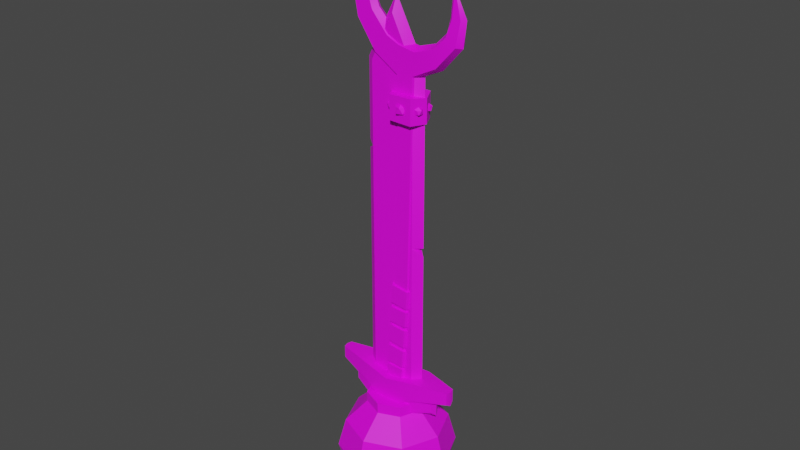 # Source: Armas.blend  (saved by Blender 3.3.6; exported with 4.5.12 LTS)
import bpy
from mathutils import Matrix  # noqa: F401  (used for matrix-valued properties, if any)

bpy.ops.wm.read_factory_settings(use_empty=True)
scene = bpy.context.scene
scene.name = 'Scene'

# ---- collections
col_collection = bpy.data.collections.new('Collection'); scene.collection.children.link(col_collection)

# ---- images (referenced by path relative to the original .blend; pixels are not part of the script)
import os
ASSET_DIR = os.environ.get("B2B_ASSET_DIR", "")  # directory of the original .blend (textures are referenced by path, not embedded)
HERE = os.path.dirname(os.path.abspath(__file__))  # packed textures are extracted next to this script under _unpacked/

def load_image(name, relpath, width, height, colorspace="sRGB"):
    """Load a texture the original file referenced (path relative to the .blend, or extracted next to this script)."""
    p = next((c for c in (os.path.join(HERE, relpath), os.path.join(ASSET_DIR, relpath)) if relpath and os.path.exists(c)), "")
    if p:
        img = bpy.data.images.load(p, check_existing=True)
        img.name = name
    else:  # same state as the original file: an image datablock whose file is absent (Cycles renders it pink)
        img = bpy.data.images.new(name, width, height)
        img.source = "FILE"
        img.filepath = "//" + (relpath or name)
    img.colorspace_settings.name = colorspace
    return img
img_lowpolydungeonslite_texture_01_png = load_image('LowPolyDungeonsLite_Texture_01.png', 'LowPolyDungeonsLite_Texture_01.png', 1024, 1024, 'sRGB')

# ---- materials (node trees are filled in below, after node groups)
mat_material_001 = bpy.data.materials.new('Material.001')
mat_material_001.use_transparent_shadow = False
mat_material_002 = bpy.data.materials.new('Material.002')
mat_material_002.use_transparent_shadow = False

# ---- node groups
ng_auto_smooth = bpy.data.node_groups.new('Auto Smooth', 'GeometryNodeTree')
_s = ng_auto_smooth.interface.new_socket(name='Geometry', in_out='OUTPUT', socket_type='NodeSocketGeometry')
_s = ng_auto_smooth.interface.new_socket(name='Geometry', in_out='INPUT', socket_type='NodeSocketGeometry')
_s = ng_auto_smooth.interface.new_socket(name='Angle', in_out='INPUT', socket_type='NodeSocketFloat')
_s.subtype = 'ANGLE'
_s.min_value = 0.0
_s.max_value = 3.142
ng_auto_smooth.is_modifier = True
_N = ng_auto_smooth.nodes; _L = ng_auto_smooth.links
n0 = _N.new('NodeGroupOutput'); n0.name = 'Group Output'; n0.location = (480, -100)
n1 = _N.new('NodeGroupInput'); n1.name = 'Group Input'; n1.location = (-420, -300)
n2 = _N.new('NodeGroupInput'); n2.name = 'Group Input.001'; n2.location = (-60, -100)
n3 = _N.new('GeometryNodeSetShadeSmooth'); n3.name = 'Set Shade Smooth'; n3.location = (120, -100)
n3.domain = 'EDGE'
n4 = _N.new('GeometryNodeSetShadeSmooth'); n4.name = 'Set Shade Smooth.001'; n4.location = (300, -100)
n5 = _N.new('GeometryNodeInputMeshEdgeAngle'); n5.name = 'Edge Angle'; n5.location = (-420, -220)
n6 = _N.new('GeometryNodeInputEdgeSmooth'); n6.name = 'Is Edge Smooth'; n6.location = (-60, -160)
n7 = _N.new('GeometryNodeInputShadeSmooth'); n7.name = 'Is Face Smooth'; n7.location = (-240, -340)
n8 = _N.new('FunctionNodeBooleanMath'); n8.name = 'Boolean Math'; n8.location = (-60, -220)
n9 = _N.new('FunctionNodeCompare'); n9.name = 'Compare'; n9.location = (-240, -180)
n9.operation = 'LESS_EQUAL'
_L.new(n5.outputs[0], n9.inputs[0])
_L.new(n4.outputs[0], n0.inputs[0])
_L.new(n1.outputs[1], n9.inputs[1])
_L.new(n9.outputs[0], n8.inputs[0])
_L.new(n7.outputs[0], n8.inputs[1])
_L.new(n2.outputs[0], n3.inputs[0])
_L.new(n6.outputs[0], n3.inputs[1])
_L.new(n3.outputs[0], n4.inputs[0])
_L.new(n8.outputs[0], n3.inputs[2])
n0.is_active_output = True

# ---- material node trees
mat_material_001.use_nodes = True; mat_material_001.node_tree.nodes.clear()
_N = mat_material_001.node_tree.nodes; _L = mat_material_001.node_tree.links
n0 = _N.new('ShaderNodeOutputMaterial'); n0.name = 'Material Output'; n0.location = (300, 300)
n1 = _N.new('ShaderNodeBsdfPrincipled'); n1.name = 'Principled BSDF'; n1.location = (10, 300)
n1.distribution = 'GGX'
n1.subsurface_method = 'RANDOM_WALK_SKIN'
n1.inputs[3].default_value = 1.45
n1.inputs[27].default_value = (0.0, 0.0, 0.0, 1.0)
n1.inputs[28].default_value = 1.0
n2 = _N.new('ShaderNodeTexImage'); n2.name = 'Image Texture'; n2.location = (-270, 260)
n2.image = img_lowpolydungeonslite_texture_01_png
n3 = _N.new('ShaderNodeMapping'); n3.name = 'Mapping'; n3.location = (-450, 260)
n4 = _N.new('ShaderNodeTexCoord'); n4.name = 'Texture Coordinate'; n4.location = (-630, 260)
_L.new(n1.outputs[0], n0.inputs[0])
_L.new(n2.outputs[0], n1.inputs[0])
_L.new(n3.outputs[0], n2.inputs[0])
_L.new(n4.outputs[2], n3.inputs[0])
n0.is_active_output = True
mat_material_002.use_nodes = True; mat_material_002.node_tree.nodes.clear()
_N = mat_material_002.node_tree.nodes; _L = mat_material_002.node_tree.links
n0 = _N.new('ShaderNodeBsdfPrincipled'); n0.name = 'Principled BSDF'; n0.location = (10, 300)
n0.distribution = 'GGX'
n0.subsurface_method = 'RANDOM_WALK_SKIN'
n0.inputs[3].default_value = 1.45
n0.inputs[27].default_value = (0.0, 0.0, 0.0, 1.0)
n0.inputs[28].default_value = 1.0
n1 = _N.new('ShaderNodeOutputMaterial'); n1.name = 'Material Output'; n1.location = (300, 300)
_L.new(n0.outputs[0], n1.inputs[0])
n1.is_active_output = True

# ---- world
world_world = bpy.data.worlds.new('World'); scene.world = world_world
world_world.use_nodes = True; world_world.node_tree.nodes.clear()
_N = world_world.node_tree.nodes; _L = world_world.node_tree.links
n0 = _N.new('ShaderNodeOutputWorld'); n0.name = 'World Output'; n0.location = (300, 300)
n1 = _N.new('ShaderNodeBackground'); n1.name = 'Background'; n1.location = (10, 300)
n1.inputs[0].default_value = (0.05088, 0.05088, 0.05088, 1.0)
_L.new(n1.outputs[0], n0.inputs[0])
n0.is_active_output = True
world_world.color = (0.05088, 0.05088, 0.05088)
world_world.use_sun_shadow = False
world_world.sun_shadow_jitter_overblur = 0.0

# ---- meshes
me_cube_001 = bpy.data.meshes.new('Cube.001')
me_cube_001.from_pydata([(-0.01587, -0.01512, 0.01993), (-0.01587, 0.01512, 0.01993), (0.0142, -0.01512, 0.0168), (0.0142, 0.01512, 0.0168), (-0.01328, -0.01512, 0.0657), (-0.01328, 0.01512, 0.0657), (0.01678, -0.01512, 0.06246), (0.01678, 0.01512, 0.06246), (0.00656, -0.01512, 0.367), (0.00656, 0.01512, 0.367), (0.03657, -0.01512, 0.363), (0.03657, 0.01512, 0.363), (0.0144, -0.01512, 0.7027), (0.0144, 0.01512, 0.7027), (0.04462, -0.01512, 0.7018), (0.04462, 0.01512, 0.7018), (0.01242, -0.01512, 0.7841), (0.01242, 0.01512, 0.7841), (0.04595, -0.01512, 0.7865), (0.04595, 0.01512, 0.7865), (0.01582, -0.01512, 0.837), (0.01582, 0.01512, 0.837), (0.05002, -0.01512, 0.8308), (0.05002, 0.01512, 0.8308), (0.09611, -0.01512, 0.8115), (0.09611, 0.01512, 0.8115), (0.08937, -0.01512, 0.8431), (0.08937, 0.01512, 0.8431), (0.1342, -0.01287, 0.8545), (0.1342, 0.01287, 0.8545), (0.1139, -0.01287, 0.8681), (0.1139, 0.01287, 0.8681), (0.1395, -0.007725, 0.8992), (0.1395, 0.007725, 0.8992), (0.1218, -0.007725, 0.8987), (0.1218, 0.007725, 0.8987), (0.1276, -0.002326, 0.932), (0.1276, 0.002327, 0.932), (0.121, -0.002326, 0.9288), (0.121, 0.002327, 0.9288), (-0.03582, -0.01512, 0.814), (-0.03582, 0.01512, 0.814), (-0.009212, -0.01512, 0.8487), (-0.009212, 0.01512, 0.8487), (-0.07708, -0.01165, 0.8679), (-0.07708, 0.01165, 0.8679), (-0.04527, -0.01165, 0.8862), (-0.04527, 0.01165, 0.8862), (-0.08922, -0.009553, 0.9228), (-0.08922, 0.009553, 0.9228), (-0.05913, -0.009553, 0.9236), (-0.05913, 0.009553, 0.9236), (-0.08316, -0.007397, 0.979), (-0.08316, 0.007397, 0.979), (-0.06034, -0.007397, 0.9743), (-0.06034, 0.007397, 0.9743), (-0.06485, -0.005662, 1.024), (-0.06485, 0.005662, 1.024), (-0.04941, -0.005662, 1.015), (-0.04941, 0.005662, 1.015), (-0.03129, -0.004324, 1.059), (-0.03129, 0.004324, 1.059), (-0.02088, -0.004324, 1.05), (-0.02088, 0.004324, 1.05), (0.01963, -0.002649, 1.086), (0.01963, 0.002649, 1.086), (0.02325, -0.002563, 1.08), (0.02325, 0.002563, 1.08), (-0.0235, 1.082e-07, 0.02037), (0.02182, 1.082e-07, 0.01635), (-0.02091, 1.08e-07, 0.06617), (0.0244, 1.08e-07, 0.06199), (-0.001071, 1.08e-07, 0.3673), (0.0442, 1.08e-07, 0.3626), (0.006763, 1.034e-07, 0.7027), (0.05226, 1.034e-07, 0.7016), (0.005788, 1.032e-07, 0.7803), (0.05241, 1.034e-07, 0.7824), (0.01814, 1.025e-07, 0.8443), (0.04954, 1.034e-07, 0.8384), (0.1008, 9.965e-08, 0.8055), (0.08539, 1.02e-07, 0.8497), (0.1411, 9.686e-08, 0.8513), (0.1073, 1.027e-07, 0.8718), (0.1471, 9.313e-08, 0.9001), (0.1142, 9.801e-08, 0.8995), (0.1277, 9.527e-08, 0.938), (0.1172, 9.635e-08, 0.9338), (-0.04095, 9.877e-08, 0.8083), (-0.004768, 1.017e-07, 0.8549), (-0.08401, 9.198e-08, 0.8647), (-0.0388, 9.742e-08, 0.8903), (-0.09685, 8.178e-08, 0.9224), (-0.05163, 8.981e-08, 0.925), (-0.09056, 8.191e-08, 0.9809), (-0.05275, 9.034e-08, 0.9734), (-0.07127, 8.587e-08, 1.028), (-0.0426, 9.406e-08, 1.011), (-0.03589, 9.588e-08, 1.065), (-0.01574, 1.034e-07, 1.045), (0.02222, 0.0005672, 1.089), (0.02782, 0.0005672, 1.08), (0.03079, 0.01512, 0.2752), (0.03079, -0.01512, 0.2752), (0.0006405, -0.01512, 0.2771), (0.0006405, 0.01512, 0.2771), (-0.006988, 1.08e-07, 0.2775), (0.0388, 1.082e-07, 0.2733), (0.03407, 0.01512, 0.325), (0.004008, -0.01512, 0.3283), (-0.003622, 1.08e-07, 0.3286), (0.0417, 1.08e-07, 0.3246), (0.03407, -0.01512, 0.325), (0.004008, 0.01512, 0.3283), (0.03354, -0.01512, 0.317), (0.00331, 0.01512, 0.3176), (0.03354, 0.01512, 0.317), (0.00331, -0.01512, 0.3176), (-0.00432, 1.08e-07, 0.318), (0.04117, 1.08e-07, 0.3166), (0.03137, -0.01512, 0.284), (0.001148, 0.01512, 0.2848), (0.03137, 0.01512, 0.284), (0.001148, -0.01512, 0.2848), (-0.006481, 1.08e-07, 0.2852), (0.03899, 1.08e-07, 0.2836), (0.02827, -0.01512, 0.2369), (-0.001775, 0.01512, 0.2404), (0.02827, 0.01512, 0.2369), (-0.001775, -0.01512, 0.2404), (-0.009332, 1.08e-07, 0.2419), (0.03621, 1.082e-07, 0.2353), (0.02764, -0.01512, 0.2274), (-0.002443, 0.01512, 0.2303), (0.02764, 0.01512, 0.2274), (-0.002443, -0.01512, 0.2303), (-0.01, 1.08e-07, 0.2317), (0.03559, 1.082e-07, 0.2262), (0.02516, -0.01512, 0.1898), (-0.004915, 0.01512, 0.1927), (0.02516, 0.01512, 0.1898), (-0.004915, -0.01512, 0.1927), (-0.01249, 1.08e-07, 0.1939), (0.03319, 1.082e-07, 0.191), (0.02479, -0.01512, 0.1841), (-0.005411, 0.01512, 0.1852), (0.02479, 0.01512, 0.1841), (-0.005411, -0.01512, 0.1852), (-0.01304, 1.08e-07, 0.1856), (0.03273, 1.082e-07, 0.1842), (0.02253, -0.01512, 0.1498), (-0.007546, 0.01512, 0.1528), (0.02253, 0.01512, 0.1498), (-0.007546, -0.01512, 0.1528), (-0.01508, 1.08e-07, 0.1547), (0.03038, 1.081e-07, 0.1497), (0.02205, -0.01512, 0.1425), (-0.008021, 0.01512, 0.1456), (0.02205, 0.01512, 0.1425), (-0.008021, -0.01512, 0.1456), (-0.01556, 1.08e-07, 0.1473), (0.02989, 1.081e-07, 0.1424), (0.0197, -0.01512, 0.1068), (-0.01037, 0.01512, 0.11), (0.0197, 0.01512, 0.1068), (-0.01037, -0.01512, 0.11), (-0.01794, 1.08e-07, 0.1112), (0.02744, 1.081e-07, 0.1066), (0.01912, -0.01512, 0.09799), (-0.011, 0.01512, 0.1004), (0.01912, 0.01512, 0.09799), (-0.011, -0.01512, 0.1004), (-0.01861, 1.08e-07, 0.101), (0.02683, 1.081e-07, 0.09768), (-0.0255, 1.078e-07, 0.06647), (-0.01566, 0.01905, 0.06586), (0.01921, 0.01902, 0.06229), (0.02899, 1.08e-07, 0.06168), (0.01921, -0.01902, 0.06229), (-0.01566, -0.01905, 0.06586), (-0.005661, 1.083e-07, 0.3676), (0.004109, 0.01901, 0.3672), (0.03893, 0.01906, 0.3628), (0.04879, 1.08e-07, 0.3623), (0.03893, -0.01906, 0.3628), (0.004109, -0.01901, 0.3672), (0.0365, 0.01902, 0.3248), (0.02152, -0.01904, 0.09782), (0.001628, -0.01905, 0.3284), (-0.01342, 0.01903, 0.1006), (-0.008211, 1.095e-07, 0.3289), (0.04629, 1.08e-07, 0.3243), (0.03071, 0.01901, 0.2368), (0.03309, 0.0191, 0.2751), (-0.004097, -0.01909, 0.2406), (-0.001756, -0.01904, 0.2773), (-0.01392, 1.093e-07, 0.2422), (-0.01158, 1.068e-07, 0.2778), (0.0408, 1.082e-07, 0.235), (0.04339, 1.082e-07, 0.273), (0.03309, -0.0191, 0.2751), (-0.001756, 0.01904, 0.2773), (0.0365, -0.01902, 0.3248), (0.001628, 0.01905, 0.3284), (0.03374, 0.01906, 0.2838), (0.03598, 0.01901, 0.3168), (-0.001291, -0.01901, 0.285), (0.0009435, -0.01906, 0.3178), (-0.01107, 1.097e-07, 0.2855), (-0.00891, 1.072e-07, 0.3183), (0.04358, 1.08e-07, 0.2833), (0.04576, 1.08e-07, 0.3163), (0.03598, -0.01901, 0.3168), (0.0009435, 0.01906, 0.3178), (0.03374, -0.01906, 0.2838), (-0.001291, 0.01901, 0.285), (0.03071, -0.01901, 0.2368), (-0.004097, 0.01909, 0.2406), (0.02748, 0.01909, 0.1896), (0.02996, 0.01909, 0.2272), (-0.007263, -0.01907, 0.1929), (-0.004911, -0.019, 0.2305), (-0.01708, 1.095e-07, 0.1942), (-0.01459, 1.069e-07, 0.232), (0.03778, 1.082e-07, 0.1907), (0.04018, 1.082e-07, 0.2259), (0.02996, -0.01909, 0.2272), (-0.004911, 0.019, 0.2305), (0.02748, -0.01909, 0.1896), (-0.007263, 0.01907, 0.1929), (0.02492, 0.01905, 0.1496), (0.02722, 0.01902, 0.184), (-0.00986, -0.01909, 0.153), (-0.007786, -0.01905, 0.1854), (-0.01967, 1.095e-07, 0.155), (-0.01763, 1.07e-07, 0.1859), (0.03497, 1.081e-07, 0.1494), (0.03732, 1.082e-07, 0.1839), (0.02722, -0.01902, 0.184), (-0.007786, 0.01905, 0.1854), (0.02492, -0.01905, 0.1496), (-0.00986, 0.01909, 0.153), (0.02211, 0.01903, 0.1067), (0.02444, 0.01905, 0.1424), (-0.01271, -0.01907, 0.1101), (-0.01051, -0.01898, 0.1457), (-0.02253, 1.087e-07, 0.1115), (-0.02015, 1.068e-07, 0.1477), (0.03203, 1.083e-07, 0.1063), (0.03447, 1.08e-07, 0.1421), (0.02444, -0.01905, 0.1424), (-0.01051, 0.01898, 0.1457), (0.02211, -0.01903, 0.1067), (-0.01271, 0.01907, 0.1101), (0.02152, 0.01904, 0.09782), (-0.01342, -0.01902, 0.1006), (-0.0232, 1.075e-07, 0.1013), (0.03142, 1.081e-07, 0.09738), (0.04541, -0.01512, 0.7518), (0.01323, -0.01512, 0.7508), (0.01323, 0.01512, 0.7508), (0.04541, 0.01512, 0.7518), (0.006187, 1.033e-07, 0.7485), (0.05235, 1.034e-07, 0.7494), (-0.007928, 1.034e-07, 0.7024), (0.006771, 0.02767, 0.7025), (0.05247, 0.02754, 0.7017), (0.06695, 1.034e-07, 0.7015), (0.05247, -0.02754, 0.7017), (0.006771, -0.02767, 0.7025), (0.00578, -0.02778, 0.7506), (0.05297, 0.02771, 0.7518), (0.05297, -0.02771, 0.7518), (0.00578, 0.02778, 0.7506), (-0.008504, 1.033e-07, 0.7483), (0.06704, 1.034e-07, 0.7492), (0.02995, -0.02411, 0.7145), (0.03901, -0.03069, 0.7215), (0.02648, -0.03476, 0.7215), (0.01874, -0.02411, 0.7215), (0.03341, -0.03476, 0.7327), (0.0228, -0.03132, 0.7327), (0.04115, -0.02411, 0.7327), (0.02995, -0.02411, 0.7396), (0.03901, -0.02411, 0.7215), (0.01767, -0.02411, 0.7338), (0.0005125, -0.01291, 0.7179), (-0.000764, -0.02092, 0.7224), (-0.007566, -0.0146, 0.7221), (-0.003688, -0.006185, 0.7227), (-0.005754, -0.01915, 0.73), (-0.007284, -0.01143, 0.7302), (0.003445, -0.02026, 0.7306), (-0.0007554, -0.01353, 0.7355), (0.003277, -0.01866, 0.7228), (-0.004681, -0.005835, 0.7314), (0.05837, -0.01267, 0.7181), (0.06575, -0.009346, 0.7227), (0.0643, -0.01851, 0.7223), (0.05515, -0.01999, 0.7229), (0.06709, -0.01461, 0.7302), (0.06153, -0.02018, 0.7303), (0.06289, -0.006363, 0.731), (0.05966, -0.01368, 0.7357), (0.06163, -0.007256, 0.7231), (0.05544, -0.02116, 0.7315), (0.05837, 0.01181, 0.7178), (0.06058, 0.01993, 0.7218), (0.06643, 0.01274, 0.7224), (0.06138, 0.005016, 0.7234), (0.06495, 0.01815, 0.7298), (0.06537, 0.01034, 0.7306), (0.05598, 0.02057, 0.7298), (0.05899, 0.01377, 0.7354), (0.05625, 0.01829, 0.7221), (0.06195, 0.005279, 0.7321), (0.002018, 0.01411, 0.7176), (-0.005606, 0.01006, 0.721), (-0.004243, 0.01917, 0.7222), (0.004826, 0.02055, 0.7236), (-0.00751, 0.014, 0.7292), (-0.00205, 0.01949, 0.7306), (-0.003268, 0.005748, 0.7289), (-0.0004598, 0.01219, 0.7349), (-0.001492, 0.007939, 0.7213), (0.003937, 0.02027, 0.7323), (0.02994, 0.02573, 0.7145), (0.02088, 0.03231, 0.7215), (0.03341, 0.03638, 0.7215), (0.04115, 0.02573, 0.7215), (0.02648, 0.03638, 0.7327), (0.03709, 0.03294, 0.7327), (0.01874, 0.02573, 0.7327), (0.02994, 0.02573, 0.7396), (0.02088, 0.02573, 0.7215), (0.04222, 0.02573, 0.7338)], [], [(69, 3, 7, 71), (68, 1, 3, 69, 2, 0), (163, 166, 246, 253), (68, 0, 4, 70), (0, 2, 6, 4), (3, 1, 5, 7), (72, 8, 12, 74), (154, 153, 232, 234), (164, 163, 253, 242), (10, 8, 185, 184), (259, 258, 18, 16), (8, 10, 14, 12), (11, 9, 13, 15), (73, 11, 15, 75), (77, 19, 25, 80), (261, 260, 17, 19), (263, 261, 19, 77), (262, 259, 16, 76), (79, 78, 20, 22), (78, 21, 43, 89), (16, 18, 22, 20), (19, 17, 21, 23), (26, 24, 28, 30), (22, 18, 24, 26), (19, 23, 27, 25), (79, 22, 26, 81), (29, 31, 35, 33), (81, 26, 30, 83), (25, 27, 31, 29), (80, 25, 29, 82), (34, 32, 36, 38), (82, 29, 33, 84), (30, 28, 32, 34), (83, 30, 34, 85), (86, 37, 39, 87), (85, 34, 38, 87), (33, 35, 39, 37), (84, 33, 37, 86), (40, 42, 46, 44), (21, 17, 41, 43), (76, 16, 40, 88), (16, 20, 42, 40), (90, 44, 48, 92), (88, 40, 44, 90), (43, 41, 45, 47), (89, 43, 47, 91), (51, 49, 53, 55), (47, 45, 49, 51), (91, 47, 51, 93), (44, 46, 50, 48), (52, 54, 58, 56), (93, 51, 55, 95), (48, 50, 54, 52), (92, 48, 52, 94), (59, 57, 61, 63), (94, 52, 56, 96), (55, 53, 57, 59), (95, 55, 59, 97), (99, 63, 67, 101), (97, 59, 63, 99), (56, 58, 62, 60), (96, 56, 60, 98), (100, 64, 66, 101), (60, 62, 66, 64), (98, 60, 64, 100), (63, 61, 65, 67), (61, 98, 100, 65), (65, 100, 101, 67), (57, 96, 98, 61), (58, 97, 99, 62), (62, 99, 101, 66), (54, 95, 97, 58), (53, 94, 96, 57), (49, 92, 94, 53), (50, 93, 95, 54), (46, 91, 93, 50), (42, 89, 91, 46), (41, 88, 90, 45), (45, 90, 92, 49), (17, 76, 88, 41), (32, 84, 86, 36), (35, 85, 87, 39), (36, 86, 87, 38), (31, 83, 85, 35), (28, 82, 84, 32), (24, 80, 82, 28), (27, 81, 83, 31), (23, 79, 81, 27), (20, 78, 89, 42), (23, 21, 78, 79), (260, 262, 76, 17), (258, 263, 77, 18), (18, 77, 80, 24), (10, 73, 75, 14), (155, 152, 230, 236), (9, 72, 74, 13), (1, 68, 70, 5), (165, 162, 252, 244), (2, 69, 71, 6), (111, 108, 186, 191), (73, 10, 184, 183), (166, 165, 244, 246), (110, 109, 188, 190), (9, 11, 182, 181), (167, 164, 242, 248), (114, 119, 111, 112), (115, 118, 110, 113), (116, 115, 113, 108), (117, 114, 112, 109), (118, 117, 109, 110), (119, 116, 108, 111), (109, 112, 202, 188), (125, 122, 204, 210), (11, 73, 183, 182), (72, 9, 181, 180), (108, 113, 203, 186), (124, 123, 206, 208), (103, 107, 125, 120), (105, 106, 124, 121), (102, 105, 121, 122), (104, 103, 120, 123), (106, 104, 123, 124), (107, 102, 122, 125), (137, 134, 128, 131), (136, 135, 129, 130), (135, 132, 126, 129), (134, 133, 127, 128), (133, 136, 130, 127), (132, 137, 131, 126), (8, 72, 180, 185), (113, 110, 190, 203), (123, 120, 214, 206), (134, 137, 225, 219), (71, 7, 176, 177), (112, 111, 191, 202), (149, 146, 140, 143), (148, 147, 141, 142), (147, 144, 138, 141), (146, 145, 139, 140), (145, 148, 142, 139), (144, 149, 143, 138), (122, 121, 215, 204), (135, 136, 223, 221), (70, 4, 179, 174), (121, 124, 208, 215), (132, 135, 221, 226), (146, 149, 237, 231), (161, 158, 152, 155), (160, 159, 153, 154), (159, 156, 150, 153), (158, 157, 151, 152), (157, 160, 154, 151), (156, 161, 155, 150), (120, 125, 210, 214), (133, 134, 219, 227), (4, 6, 178, 179), (147, 148, 235, 233), (136, 133, 227, 223), (6, 71, 177, 178), (173, 170, 164, 167), (172, 171, 165, 166), (171, 168, 162, 165), (170, 169, 163, 164), (169, 172, 166, 163), (168, 173, 167, 162), (144, 147, 233, 238), (158, 161, 249, 243), (137, 132, 226, 225), (7, 5, 175, 176), (145, 146, 231, 239), (159, 160, 247, 245), (191, 186, 182, 183), (190, 188, 185, 180), (188, 202, 184, 185), (186, 203, 181, 182), (203, 190, 180, 181), (202, 191, 183, 184), (216, 198, 199, 200), (217, 196, 197, 201), (192, 217, 201, 193), (194, 216, 200, 195), (196, 194, 195, 197), (198, 192, 193, 199), (210, 204, 205, 211), (208, 206, 207, 209), (206, 214, 212, 207), (204, 215, 213, 205), (215, 208, 209, 213), (214, 210, 211, 212), (228, 224, 225, 226), (229, 222, 223, 227), (218, 229, 227, 219), (220, 228, 226, 221), (222, 220, 221, 223), (224, 218, 219, 225), (240, 236, 237, 238), (241, 234, 235, 239), (230, 241, 239, 231), (232, 240, 238, 233), (234, 232, 233, 235), (236, 230, 231, 237), (252, 248, 249, 250), (253, 246, 247, 251), (242, 253, 251, 243), (244, 252, 250, 245), (246, 244, 245, 247), (248, 242, 243, 249), (178, 177, 257, 187), (175, 174, 256, 189), (176, 175, 189, 254), (179, 178, 187, 255), (174, 179, 255, 256), (177, 176, 254, 257), (153, 150, 240, 232), (143, 140, 218, 224), (162, 167, 248, 252), (152, 151, 241, 230), (142, 141, 220, 222), (151, 154, 234, 241), (141, 138, 228, 220), (131, 128, 192, 198), (150, 155, 236, 240), (140, 139, 229, 218), (130, 129, 194, 196), (139, 142, 222, 229), (129, 126, 216, 194), (116, 119, 211, 205), (138, 143, 224, 228), (128, 127, 217, 192), (117, 118, 209, 207), (127, 130, 196, 217), (114, 117, 207, 212), (107, 103, 200, 199), (126, 131, 198, 216), (115, 116, 205, 213), (173, 168, 187, 257), (106, 105, 201, 197), (118, 115, 213, 209), (172, 169, 189, 256), (105, 102, 193, 201), (119, 114, 212, 211), (169, 170, 254, 189), (103, 104, 195, 200), (161, 156, 250, 249), (168, 171, 255, 187), (104, 106, 197, 195), (160, 157, 251, 247), (171, 172, 256, 255), (102, 107, 199, 193), (157, 158, 243, 251), (149, 144, 238, 237), (170, 173, 257, 254), (156, 159, 245, 250), (148, 145, 239, 235), (5, 70, 174, 175), (263, 258, 272, 275), (15, 13, 265, 266), (261, 263, 275, 271), (13, 74, 264, 265), (259, 262, 274, 270), (12, 14, 268, 269), (268, 267, 275, 272), (265, 264, 274, 273), (264, 269, 270, 274), (267, 266, 271, 275), (266, 265, 273, 271), (269, 268, 272, 270), (260, 261, 271, 273), (74, 12, 269, 264), (14, 75, 267, 268), (262, 260, 273, 274), (258, 259, 270, 272), (75, 15, 266, 267), (276, 277, 278), (277, 276, 284), (276, 278, 279), (277, 284, 282), (278, 277, 280), (279, 278, 281), (277, 282, 280), (278, 280, 281), (280, 282, 283), (281, 280, 283), (283, 285, 281), (285, 279, 281), (286, 287, 288), (287, 286, 294), (286, 288, 289), (287, 294, 292), (288, 287, 290), (289, 288, 291), (287, 292, 290), (288, 290, 291), (290, 292, 293), (291, 290, 293), (293, 295, 291), (295, 289, 291), (296, 297, 298), (297, 296, 304), (296, 298, 299), (297, 304, 302), (298, 297, 300), (299, 298, 301), (297, 302, 300), (298, 300, 301), (300, 302, 303), (301, 300, 303), (303, 305, 301), (305, 299, 301), (306, 307, 308), (307, 306, 314), (306, 308, 309), (307, 314, 312), (308, 307, 310), (309, 308, 311), (307, 312, 310), (308, 310, 311), (310, 312, 313), (311, 310, 313), (313, 315, 311), (315, 309, 311), (316, 317, 318), (317, 316, 324), (316, 318, 319), (317, 324, 322), (318, 317, 320), (319, 318, 321), (317, 322, 320), (318, 320, 321), (320, 322, 323), (321, 320, 323), (323, 325, 321), (325, 319, 321), (326, 327, 328), (327, 326, 334), (326, 328, 329), (327, 334, 332), (328, 327, 330), (329, 328, 331), (327, 332, 330), (328, 330, 331), (330, 332, 333), (331, 330, 333), (333, 335, 331), (335, 329, 331)])
me_cube_001.polygons.foreach_set('use_smooth', [True] * 345)
_uv = me_cube_001.uv_layers.new(name='UVMap')
_uv.uv.foreach_set('vector', [0.3152, 0.8802, 0.3152, 0.8802, 0.3152, 0.8802, 0.3152, 0.8802, 0.3152, 0.8802, 0.3152, 0.8802, 0.3152, 0.8802, 0.3152, 0.8802, 0.3152, 0.8802, 0.3152, 0.8802, 0.1234, 0.8936, 0.1234, 0.8936, 0.1234, 0.8936, 0.1234, 0.8936, 0.3152, 0.8802, 0.3152, 0.8802, 0.3152, 0.8802, 0.3152, 0.8802, 0.3152, 0.8802, 0.3152, 0.8802, 0.3152, 0.8802, 0.3152, 0.8802, 0.3152, 0.8802, 0.3152, 0.8802, 0.3152, 0.8802, 0.3152, 0.8802, 0.3152, 0.8802, 0.3152, 0.8802, 0.3152, 0.8802, 0.3152, 0.8802, 0.1234, 0.8936, 0.1234, 0.8936, 0.1234, 0.8936, 0.1234, 0.8936, 0.1234, 0.8936, 0.1234, 0.8936, 0.1234, 0.8936, 0.1234, 0.8936, 0.1234, 0.8936, 0.1234, 0.8936, 0.1234, 0.8936, 0.1234, 0.8936, 0.3152, 0.8802, 0.3152, 0.8802, 0.3152, 0.8802, 0.3152, 0.8802, 0.3152, 0.8802, 0.3152, 0.8802, 0.3152, 0.8802, 0.3152, 0.8802, 0.3152, 0.8802, 0.3152, 0.8802, 0.3152, 0.8802, 0.3152, 0.8802, 0.3152, 0.8802, 0.3152, 0.8802, 0.3152, 0.8802, 0.3152, 0.8802, 0.3152, 0.8802, 0.3152, 0.8802, 0.3152, 0.8802, 0.3152, 0.8802, 0.3152, 0.8802, 0.3152, 0.8802, 0.3152, 0.8802, 0.3152, 0.8802, 0.3152, 0.8802, 0.3152, 0.8802, 0.3152, 0.8802, 0.3152, 0.8802, 0.3152, 0.8802, 0.3152, 0.8802, 0.3152, 0.8802, 0.3152, 0.8802, 0.3152, 0.8802, 0.3152, 0.8802, 0.3152, 0.8802, 0.3152, 0.8802, 0.3152, 0.8802, 0.3152, 0.8802, 0.3152, 0.8802, 0.3152, 0.8802, 0.3152, 0.8802, 0.3152, 0.8802, 0.3152, 0.8802, 0.3152, 0.8802, 0.3152, 0.8802, 0.3152, 0.8802, 0.3152, 0.8802, 0.3152, 0.8802, 0.3152, 0.8802, 0.3152, 0.8802, 0.3152, 0.8802, 0.3152, 0.8802, 0.3152, 0.8802, 0.3152, 0.8802, 0.3152, 0.8802, 0.3152, 0.8802, 0.3152, 0.8802, 0.3152, 0.8802, 0.3152, 0.8802, 0.3152, 0.8802, 0.3152, 0.8802, 0.3152, 0.8802, 0.3152, 0.8802, 0.3152, 0.8802, 0.3152, 0.8802, 0.3152, 0.8802, 0.3152, 0.8802, 0.3152, 0.8802, 0.3152, 0.8802, 0.3152, 0.8802, 0.3152, 0.8802, 0.3152, 0.8802, 0.3152, 0.8802, 0.3152, 0.8802, 0.3152, 0.8802, 0.3152, 0.8802, 0.3152, 0.8802, 0.3152, 0.8802, 0.3152, 0.8802, 0.3152, 0.8802, 0.3152, 0.8802, 0.3152, 0.8802, 0.3152, 0.8802, 0.3152, 0.8802, 0.3152, 0.8802, 0.3152, 0.8802, 0.3152, 0.8802, 0.3152, 0.8802, 0.3152, 0.8802, 0.3152, 0.8802, 0.3152, 0.8802, 0.3152, 0.8802, 0.3152, 0.8802, 0.3152, 0.8802, 0.3152, 0.8802, 0.3152, 0.8802, 0.3152, 0.8802, 0.3152, 0.8802, 0.3152, 0.8802, 0.3152, 0.8802, 0.3152, 0.8802, 0.3152, 0.8802, 0.3152, 0.8802, 0.3152, 0.8802, 0.3152, 0.8802, 0.3152, 0.8802, 0.3152, 0.8802, 0.3152, 0.8802, 0.3152, 0.8802, 0.3152, 0.8802, 0.3152, 0.8802, 0.3152, 0.8802, 0.3152, 0.8802, 0.3152, 0.8802, 0.3152, 0.8802, 0.3152, 0.8802, 0.3152, 0.8802, 0.3152, 0.8802, 0.3152, 0.8802, 0.3152, 0.8802, 0.3152, 0.8802, 0.3152, 0.8802, 0.3152, 0.8802, 0.3152, 0.8802, 0.3152, 0.8802, 0.3152, 0.8802, 0.3152, 0.8802, 0.3152, 0.8802, 0.3152, 0.8802, 0.3152, 0.8802, 0.3152, 0.8802, 0.3152, 0.8802, 0.3152, 0.8802, 0.3152, 0.8802, 0.3152, 0.8802, 0.3152, 0.8802, 0.3152, 0.8802, 0.3152, 0.8802, 0.3152, 0.8802, 0.3152, 0.8802, 0.3152, 0.8802, 0.3152, 0.8802, 0.3152, 0.8802, 0.3152, 0.8802, 0.3152, 0.8802, 0.3152, 0.8802, 0.3152, 0.8802, 0.3152, 0.8802, 0.3152, 0.8802, 0.3152, 0.8802, 0.3152, 0.8802, 0.3152, 0.8802, 0.3152, 0.8802, 0.3152, 0.8802, 0.3152, 0.8802, 0.3152, 0.8802, 0.3152, 0.8802, 0.3152, 0.8802, 0.3152, 0.8802, 0.3152, 0.8802, 0.3152, 0.8802, 0.3152, 0.8802, 0.3152, 0.8802, 0.3152, 0.8802, 0.3152, 0.8802, 0.3152, 0.8802, 0.3152, 0.8802, 0.3152, 0.8802, 0.3152, 0.8802, 0.3152, 0.8802, 0.3152, 0.8802, 0.3152, 0.8802, 0.3152, 0.8802, 0.3152, 0.8802, 0.3152, 0.8802, 0.3152, 0.8802, 0.3152, 0.8802, 0.3152, 0.8802, 0.3152, 0.8802, 0.3152, 0.8802, 0.3152, 0.8802, 0.3152, 0.8802, 0.3152, 0.8802, 0.3152, 0.8802, 0.3152, 0.8802, 0.3152, 0.8802, 0.3152, 0.8802, 0.3152, 0.8802, 0.3152, 0.8802, 0.3152, 0.8802, 0.3152, 0.8802, 0.3152, 0.8802, 0.3152, 0.8802, 0.3152, 0.8802, 0.3152, 0.8802, 0.3152, 0.8802, 0.3152, 0.8802, 0.3152, 0.8802, 0.3152, 0.8802, 0.3152, 0.8802, 0.3152, 0.8802, 0.3152, 0.8802, 0.3152, 0.8802, 0.3152, 0.8802, 0.3152, 0.8802, 0.3152, 0.8802, 0.3152, 0.8802, 0.3152, 0.8802, 0.3152, 0.8802, 0.3152, 0.8802, 0.3152, 0.8802, 0.3152, 0.8802, 0.3152, 0.8802, 0.3152, 0.8802, 0.3152, 0.8802, 0.3152, 0.8802, 0.3152, 0.8802, 0.3152, 0.8802, 0.3152, 0.8802, 0.3152, 0.8802, 0.3152, 0.8802, 0.3152, 0.8802, 0.3152, 0.8802, 0.3152, 0.8802, 0.3152, 0.8802, 0.3152, 0.8802, 0.3152, 0.8802, 0.3152, 0.8802, 0.3152, 0.8802, 0.3152, 0.8802, 0.3152, 0.8802, 0.3152, 0.8802, 0.3152, 0.8802, 0.3152, 0.8802, 0.3152, 0.8802, 0.3152, 0.8802, 0.3152, 0.8802, 0.3152, 0.8802, 0.3152, 0.8802, 0.3152, 0.8802, 0.3152, 0.8802, 0.3152, 0.8802, 0.3152, 0.8802, 0.3152, 0.8802, 0.3152, 0.8802, 0.3152, 0.8802, 0.3152, 0.8802, 0.3152, 0.8802, 0.3152, 0.8802, 0.3152, 0.8802, 0.3152, 0.8802, 0.3152, 0.8802, 0.3152, 0.8802, 0.3152, 0.8802, 0.3152, 0.8802, 0.3152, 0.8802, 0.3152, 0.8802, 0.3152, 0.8802, 0.3152, 0.8802, 0.3152, 0.8802, 0.3152, 0.8802, 0.3152, 0.8802, 0.3152, 0.8802, 0.3152, 0.8802, 0.3152, 0.8802, 0.3152, 0.8802, 0.3152, 0.8802, 0.3152, 0.8802, 0.3152, 0.8802, 0.3152, 0.8802, 0.3152, 0.8802, 0.3152, 0.8802, 0.3152, 0.8802, 0.3152, 0.8802, 0.3152, 0.8802, 0.3152, 0.8802, 0.3152, 0.8802, 0.3152, 0.8802, 0.3152, 0.8802, 0.3152, 0.8802, 0.3152, 0.8802, 0.3152, 0.8802, 0.3152, 0.8802, 0.3152, 0.8802, 0.3152, 0.8802, 0.3152, 0.8802, 0.3152, 0.8802, 0.3152, 0.8802, 0.3152, 0.8802, 0.3152, 0.8802, 0.3152, 0.8802, 0.3152, 0.8802, 0.3152, 0.8802, 0.3152, 0.8802, 0.3152, 0.8802, 0.3152, 0.8802, 0.3152, 0.8802, 0.3152, 0.8802, 0.3152, 0.8802, 0.3152, 0.8802, 0.3152, 0.8802, 0.3152, 0.8802, 0.3152, 0.8802, 0.3152, 0.8802, 0.3152, 0.8802, 0.3152, 0.8802, 0.3152, 0.8802, 0.3152, 0.8802, 0.3152, 0.8802, 0.3152, 0.8802, 0.3152, 0.8802, 0.3152, 0.8802, 0.3152, 0.8802, 0.3152, 0.8802, 0.3152, 0.8802, 0.3152, 0.8802, 0.3152, 0.8802, 0.3152, 0.8802, 0.3152, 0.8802, 0.3152, 0.8802, 0.3152, 0.8802, 0.3152, 0.8802, 0.3152, 0.8802, 0.3152, 0.8802, 0.3152, 0.8802, 0.3152, 0.8802, 0.3152, 0.8802, 0.3152, 0.8802, 0.3152, 0.8802, 0.3152, 0.8802, 0.3152, 0.8802, 0.3152, 0.8802, 0.3152, 0.8802, 0.3152, 0.8802, 0.3152, 0.8802, 0.3152, 0.8802, 0.1234, 0.8936, 0.1234, 0.8936, 0.1234, 0.8936, 0.1234, 0.8936, 0.3152, 0.8802, 0.3152, 0.8802, 0.3152, 0.8802, 0.3152, 0.8802, 0.3152, 0.8802, 0.3152, 0.8802, 0.3152, 0.8802, 0.3152, 0.8802, 0.1234, 0.8936, 0.1234, 0.8936, 0.1234, 0.8936, 0.1234, 0.8936, 0.3152, 0.8802, 0.3152, 0.8802, 0.3152, 0.8802, 0.3152, 0.8802, 0.1234, 0.8936, 0.1234, 0.8936, 0.1234, 0.8936, 0.1234, 0.8936, 0.1234, 0.8936, 0.1234, 0.8936, 0.1234, 0.8936, 0.1234, 0.8936, 0.1234, 0.8936, 0.1234, 0.8936, 0.1234, 0.8936, 0.1234, 0.8936, 0.1234, 0.8936, 0.1234, 0.8936, 0.1234, 0.8936, 0.1234, 0.8936, 0.1234, 0.8936, 0.1234, 0.8936, 0.1234, 0.8936, 0.1234, 0.8936, 0.1234, 0.8936, 0.1234, 0.8936, 0.1234, 0.8936, 0.1234, 0.8936, 0.3152, 0.8802, 0.3152, 0.8802, 0.3152, 0.8802, 0.3152, 0.8802, 0.3152, 0.8802, 0.3152, 0.8802, 0.3152, 0.8802, 0.3152, 0.8802, 0.3152, 0.8802, 0.3152, 0.8802, 0.3152, 0.8802, 0.3152, 0.8802, 0.3152, 0.8802, 0.3152, 0.8802, 0.3152, 0.8802, 0.3152, 0.8802, 0.3152, 0.8802, 0.3152, 0.8802, 0.3152, 0.8802, 0.3152, 0.8802, 0.3152, 0.8802, 0.3152, 0.8802, 0.3152, 0.8802, 0.3152, 0.8802, 0.1234, 0.8936, 0.1234, 0.8936, 0.1234, 0.8936, 0.1234, 0.8936, 0.1234, 0.8936, 0.1234, 0.8936, 0.1234, 0.8936, 0.1234, 0.8936, 0.1234, 0.8936, 0.1234, 0.8936, 0.1234, 0.8936, 0.1234, 0.8936, 0.1234, 0.8936, 0.1234, 0.8936, 0.1234, 0.8936, 0.1234, 0.8936, 0.1234, 0.8936, 0.1234, 0.8936, 0.1234, 0.8936, 0.1234, 0.8936, 0.1234, 0.8936, 0.1234, 0.8936, 0.1234, 0.8936, 0.1234, 0.8936, 0.3152, 0.8802, 0.3152, 0.8802, 0.3152, 0.8802, 0.3152, 0.8802, 0.3152, 0.8802, 0.3152, 0.8802, 0.3152, 0.8802, 0.3152, 0.8802, 0.3152, 0.8802, 0.3152, 0.8802, 0.3152, 0.8802, 0.3152, 0.8802, 0.3152, 0.8802, 0.3152, 0.8802, 0.3152, 0.8802, 0.3152, 0.8802, 0.3152, 0.8802, 0.3152, 0.8802, 0.3152, 0.8802, 0.3152, 0.8802, 0.3152, 0.8802, 0.3152, 0.8802, 0.3152, 0.8802, 0.3152, 0.8802, 0.3152, 0.8802, 0.3152, 0.8802, 0.3152, 0.8802, 0.3152, 0.8802, 0.3152, 0.8802, 0.3152, 0.8802, 0.3152, 0.8802, 0.3152, 0.8802, 0.3152, 0.8802, 0.3152, 0.8802, 0.3152, 0.8802, 0.3152, 0.8802, 0.3152, 0.8802, 0.3152, 0.8802, 0.3152, 0.8802, 0.3152, 0.8802, 0.3152, 0.8802, 0.3152, 0.8802, 0.3152, 0.8802, 0.3152, 0.8802, 0.3152, 0.8802, 0.3152, 0.8802, 0.3152, 0.8802, 0.3152, 0.8802, 0.1234, 0.8936, 0.1234, 0.8936, 0.1234, 0.8936, 0.1234, 0.8936, 0.1234, 0.8936, 0.1234, 0.8936, 0.1234, 0.8936, 0.1234, 0.8936, 0.1234, 0.8936, 0.1234, 0.8936, 0.1234, 0.8936, 0.1234, 0.8936, 0.1234, 0.8936, 0.1234, 0.8936, 0.1234, 0.8936, 0.1234, 0.8936, 0.1234, 0.8936, 0.1234, 0.8936, 0.1234, 0.8936, 0.1234, 0.8936, 0.1234, 0.8936, 0.1234, 0.8936, 0.1234, 0.8936, 0.1234, 0.8936, 0.3152, 0.8802, 0.3152, 0.8802, 0.3152, 0.8802, 0.3152, 0.8802, 0.3152, 0.8802, 0.3152, 0.8802, 0.3152, 0.8802, 0.3152, 0.8802, 0.3152, 0.8802, 0.3152, 0.8802, 0.3152, 0.8802, 0.3152, 0.8802, 0.3152, 0.8802, 0.3152, 0.8802, 0.3152, 0.8802, 0.3152, 0.8802, 0.3152, 0.8802, 0.3152, 0.8802, 0.3152, 0.8802, 0.3152, 0.8802, 0.3152, 0.8802, 0.3152, 0.8802, 0.3152, 0.8802, 0.3152, 0.8802, 0.1234, 0.8936, 0.1234, 0.8936, 0.1234, 0.8936, 0.1234, 0.8936, 0.1234, 0.8936, 0.1234, 0.8936, 0.1234, 0.8936, 0.1234, 0.8936, 0.1234, 0.8936, 0.1234, 0.8936, 0.1234, 0.8936, 0.1234, 0.8936, 0.1234, 0.8936, 0.1234, 0.8936, 0.1234, 0.8936, 0.1234, 0.8936, 0.1234, 0.8936, 0.1234, 0.8936, 0.1234, 0.8936, 0.1234, 0.8936, 0.1234, 0.8936, 0.1234, 0.8936, 0.1234, 0.8936, 0.1234, 0.8936, 0.3152, 0.8802, 0.3152, 0.8802, 0.3152, 0.8802, 0.3152, 0.8802, 0.3152, 0.8802, 0.3152, 0.8802, 0.3152, 0.8802, 0.3152, 0.8802, 0.3152, 0.8802, 0.3152, 0.8802, 0.3152, 0.8802, 0.3152, 0.8802, 0.3152, 0.8802, 0.3152, 0.8802, 0.3152, 0.8802, 0.3152, 0.8802, 0.3152, 0.8802, 0.3152, 0.8802, 0.3152, 0.8802, 0.3152, 0.8802, 0.3152, 0.8802, 0.3152, 0.8802, 0.3152, 0.8802, 0.3152, 0.8802, 0.1234, 0.8936, 0.1234, 0.8936, 0.1234, 0.8936, 0.1234, 0.8936, 0.1234, 0.8936, 0.1234, 0.8936, 0.1234, 0.8936, 0.1234, 0.8936, 0.1234, 0.8936, 0.1234, 0.8936, 0.1234, 0.8936, 0.1234, 0.8936, 0.1234, 0.8936, 0.1234, 0.8936, 0.1234, 0.8936, 0.1234, 0.8936, 0.1234, 0.8936, 0.1234, 0.8936, 0.1234, 0.8936, 0.1234, 0.8936, 0.1234, 0.8936, 0.1234, 0.8936, 0.1234, 0.8936, 0.1234, 0.8936, 0.3152, 0.8802, 0.3152, 0.8802, 0.3152, 0.8802, 0.3152, 0.8802, 0.3152, 0.8802, 0.3152, 0.8802, 0.3152, 0.8802, 0.3152, 0.8802, 0.3152, 0.8802, 0.3152, 0.8802, 0.3152, 0.8802, 0.3152, 0.8802, 0.3152, 0.8802, 0.3152, 0.8802, 0.3152, 0.8802, 0.3152, 0.8802, 0.3152, 0.8802, 0.3152, 0.8802, 0.3152, 0.8802, 0.3152, 0.8802, 0.3152, 0.8802, 0.3152, 0.8802, 0.3152, 0.8802, 0.3152, 0.8802, 0.1234, 0.8936, 0.1234, 0.8936, 0.1234, 0.8936, 0.1234, 0.8936, 0.1234, 0.8936, 0.1234, 0.8936, 0.1234, 0.8936, 0.1234, 0.8936, 0.1234, 0.8936, 0.1234, 0.8936, 0.1234, 0.8936, 0.1234, 0.8936, 0.1234, 0.8936, 0.1234, 0.8936, 0.1234, 0.8936, 0.1234, 0.8936, 0.1234, 0.8936, 0.1234, 0.8936, 0.1234, 0.8936, 0.1234, 0.8936, 0.1234, 0.8936, 0.1234, 0.8936, 0.1234, 0.8936, 0.1234, 0.8936, 0.1234, 0.8936, 0.1234, 0.8936, 0.1234, 0.8936, 0.1234, 0.8936, 0.1234, 0.8936, 0.1234, 0.8936, 0.1234, 0.8936, 0.1234, 0.8936, 0.1234, 0.8936, 0.1234, 0.8936, 0.1234, 0.8936, 0.1234, 0.8936, 0.1234, 0.8936, 0.1234, 0.8936, 0.1234, 0.8936, 0.1234, 0.8936, 0.1234, 0.8936, 0.1234, 0.8936, 0.1234, 0.8936, 0.1234, 0.8936, 0.1234, 0.8936, 0.1234, 0.8936, 0.1234, 0.8936, 0.1234, 0.8936, 0.1234, 0.8936, 0.1234, 0.8936, 0.1234, 0.8936, 0.1234, 0.8936, 0.1234, 0.8936, 0.1234, 0.8936, 0.1234, 0.8936, 0.1234, 0.8936, 0.1234, 0.8936, 0.1234, 0.8936, 0.1234, 0.8936, 0.1234, 0.8936, 0.1234, 0.8936, 0.1234, 0.8936, 0.1234, 0.8936, 0.1234, 0.8936, 0.1234, 0.8936, 0.1234, 0.8936, 0.1234, 0.8936, 0.1234, 0.8936, 0.1234, 0.8936, 0.1234, 0.8936, 0.1234, 0.8936, 0.1234, 0.8936, 0.1234, 0.8936, 0.1234, 0.8936, 0.1234, 0.8936, 0.1234, 0.8936, 0.1234, 0.8936, 0.1234, 0.8936, 0.1234, 0.8936, 0.1234, 0.8936, 0.1234, 0.8936, 0.1234, 0.8936, 0.1234, 0.8936, 0.1234, 0.8936, 0.1234, 0.8936, 0.1234, 0.8936, 0.1234, 0.8936, 0.1234, 0.8936, 0.1234, 0.8936, 0.1234, 0.8936, 0.1234, 0.8936, 0.1234, 0.8936, 0.1234, 0.8936, 0.1234, 0.8936, 0.1234, 0.8936, 0.1234, 0.8936, 0.1234, 0.8936, 0.1234, 0.8936, 0.1234, 0.8936, 0.1234, 0.8936, 0.1234, 0.8936, 0.1234, 0.8936, 0.1234, 0.8936, 0.1234, 0.8936, 0.1234, 0.8936, 0.1234, 0.8936, 0.1234, 0.8936, 0.1234, 0.8936, 0.1234, 0.8936, 0.1234, 0.8936, 0.1234, 0.8936, 0.1234, 0.8936, 0.1234, 0.8936, 0.1234, 0.8936, 0.1234, 0.8936, 0.1234, 0.8936, 0.1234, 0.8936, 0.1234, 0.8936, 0.1234, 0.8936, 0.1234, 0.8936, 0.1234, 0.8936, 0.1234, 0.8936, 0.1234, 0.8936, 0.1234, 0.8936, 0.1234, 0.8936, 0.1234, 0.8936, 0.1234, 0.8936, 0.1234, 0.8936, 0.1234, 0.8936, 0.1234, 0.8936, 0.1234, 0.8936, 0.1234, 0.8936, 0.1234, 0.8936, 0.1234, 0.8936, 0.1234, 0.8936, 0.1234, 0.8936, 0.1234, 0.8936, 0.1234, 0.8936, 0.1234, 0.8936, 0.1234, 0.8936, 0.1234, 0.8936, 0.1234, 0.8936, 0.1234, 0.8936, 0.1234, 0.8936, 0.1234, 0.8936, 0.1234, 0.8936, 0.1234, 0.8936, 0.1234, 0.8936, 0.1234, 0.8936, 0.1234, 0.8936, 0.1234, 0.8936, 0.1234, 0.8936, 0.1234, 0.8936, 0.1234, 0.8936, 0.1234, 0.8936, 0.1234, 0.8936, 0.1234, 0.8936, 0.1234, 0.8936, 0.1234, 0.8936, 0.1234, 0.8936, 0.1234, 0.8936, 0.1234, 0.8936, 0.1234, 0.8936, 0.1234, 0.8936, 0.1234, 0.8936, 0.1234, 0.8936, 0.1234, 0.8936, 0.1234, 0.8936, 0.1234, 0.8936, 0.1234, 0.8936, 0.1234, 0.8936, 0.1234, 0.8936, 0.1234, 0.8936, 0.1234, 0.8936, 0.1234, 0.8936, 0.1234, 0.8936, 0.1234, 0.8936, 0.1234, 0.8936, 0.1234, 0.8936, 0.1234, 0.8936, 0.1234, 0.8936, 0.1234, 0.8936, 0.1234, 0.8936, 0.1234, 0.8936, 0.1234, 0.8936, 0.1234, 0.8936, 0.1234, 0.8936, 0.1234, 0.8936, 0.1234, 0.8936, 0.1234, 0.8936, 0.1234, 0.8936, 0.1234, 0.8936, 0.1234, 0.8936, 0.1234, 0.8936, 0.1234, 0.8936, 0.1234, 0.8936, 0.1234, 0.8936, 0.1234, 0.8936, 0.1234, 0.8936, 0.1234, 0.8936, 0.1234, 0.8936, 0.1234, 0.8936, 0.1234, 0.8936, 0.1234, 0.8936, 0.1234, 0.8936, 0.1234, 0.8936, 0.1234, 0.8936, 0.1234, 0.8936, 0.1234, 0.8936, 0.1234, 0.8936, 0.1234, 0.8936, 0.1234, 0.8936, 0.1234, 0.8936, 0.1234, 0.8936, 0.1234, 0.8936, 0.1234, 0.8936, 0.1234, 0.8936, 0.1234, 0.8936, 0.1234, 0.8936, 0.1234, 0.8936, 0.1234, 0.8936, 0.1234, 0.8936, 0.1234, 0.8936, 0.1234, 0.8936, 0.1234, 0.8936, 0.1234, 0.8936, 0.1234, 0.8936, 0.1234, 0.8936, 0.1234, 0.8936, 0.1234, 0.8936, 0.1234, 0.8936, 0.1234, 0.8936, 0.1234, 0.8936, 0.1234, 0.8936, 0.1234, 0.8936, 0.1234, 0.8936, 0.1234, 0.8936, 0.1234, 0.8936, 0.1234, 0.8936, 0.1234, 0.8936, 0.1234, 0.8936, 0.1234, 0.8936, 0.1234, 0.8936, 0.1234, 0.8936, 0.1234, 0.8936, 0.1234, 0.8936, 0.1234, 0.8936, 0.1234, 0.8936, 0.1234, 0.8936, 0.1234, 0.8936, 0.1234, 0.8936, 0.1234, 0.8936, 0.1234, 0.8936, 0.1234, 0.8936, 0.1234, 0.8936, 0.1234, 0.8936, 0.1234, 0.8936, 0.1234, 0.8936, 0.1234, 0.8936, 0.1234, 0.8936, 0.1234, 0.8936, 0.1234, 0.8936, 0.1234, 0.8936, 0.1234, 0.8936, 0.1234, 0.8936, 0.1234, 0.8936, 0.1234, 0.8936, 0.1234, 0.8936, 0.1234, 0.8936, 0.1234, 0.8936, 0.1234, 0.8936, 0.1234, 0.8936, 0.1234, 0.8936, 0.1234, 0.8936, 0.1234, 0.8936, 0.1234, 0.8936, 0.1234, 0.8936, 0.1234, 0.8936, 0.1234, 0.8936, 0.1234, 0.8936, 0.1234, 0.8936, 0.1234, 0.8936, 0.1234, 0.8936, 0.1234, 0.8936, 0.1234, 0.8936, 0.1234, 0.8936, 0.1234, 0.8936, 0.1234, 0.8936, 0.1234, 0.8936, 0.1234, 0.8936, 0.1234, 0.8936, 0.1234, 0.8936, 0.1234, 0.8936, 0.1234, 0.8936, 0.1234, 0.8936, 0.1234, 0.8936, 0.1234, 0.8936, 0.1234, 0.8936, 0.1234, 0.8936, 0.1234, 0.8936, 0.1234, 0.8936, 0.1234, 0.8936, 0.1234, 0.8936, 0.1234, 0.8936, 0.1234, 0.8936, 0.1234, 0.8936, 0.1234, 0.8936, 0.1234, 0.8936, 0.1234, 0.8936, 0.1234, 0.8936, 0.1234, 0.8936, 0.1234, 0.8936, 0.1234, 0.8936, 0.1234, 0.8936, 0.1234, 0.8936, 0.1234, 0.8936, 0.1234, 0.8936, 0.1234, 0.8936, 0.1234, 0.8936, 0.1234, 0.8936, 0.1234, 0.8936, 0.1234, 0.8936, 0.1234, 0.8936, 0.1234, 0.8936, 0.1234, 0.8936, 0.1234, 0.8936, 0.1234, 0.8936, 0.1234, 0.8936, 0.1234, 0.8936, 0.1234, 0.8936, 0.1234, 0.8936, 0.1234, 0.8936, 0.1234, 0.8936, 0.1234, 0.8936, 0.1234, 0.8936, 0.1234, 0.8936, 0.1234, 0.8936, 0.1234, 0.8936, 0.1234, 0.8936, 0.1234, 0.8936, 0.1234, 0.8936, 0.1234, 0.8936, 0.1234, 0.8936, 0.1234, 0.8936, 0.1234, 0.8936, 0.1234, 0.8936, 0.1234, 0.8936, 0.1234, 0.8936, 0.1234, 0.8936, 0.1234, 0.8936, 0.1234, 0.8936, 0.1234, 0.8936, 0.1234, 0.8936, 0.1234, 0.8936, 0.1234, 0.8936, 0.1234, 0.8936, 0.1234, 0.8936, 0.1234, 0.8936, 0.1234, 0.8936, 0.1234, 0.8936, 0.3152, 0.8802, 0.3152, 0.8802, 0.3152, 0.8802, 0.3152, 0.8802, 0.3152, 0.8802, 0.3152, 0.8802, 0.3152, 0.8802, 0.3152, 0.8802, 0.3152, 0.8802, 0.3152, 0.8802, 0.3152, 0.8802, 0.3152, 0.8802, 0.3152, 0.8802, 0.3152, 0.8802, 0.3152, 0.8802, 0.3152, 0.8802, 0.3152, 0.8802, 0.3152, 0.8802, 0.3152, 0.8802, 0.3152, 0.8802, 0.3152, 0.8802, 0.3152, 0.8802, 0.3152, 0.8802, 0.3152, 0.8802, 0.3152, 0.8802, 0.3152, 0.8802, 0.3152, 0.8802, 0.3152, 0.8802, 0.3152, 0.8802, 0.3152, 0.8802, 0.3152, 0.8802, 0.3152, 0.8802, 0.3152, 0.8802, 0.3152, 0.8802, 0.3152, 0.8802, 0.3152, 0.8802, 0.3152, 0.8802, 0.3152, 0.8802, 0.3152, 0.8802, 0.3152, 0.8802, 0.3152, 0.8802, 0.3152, 0.8802, 0.3152, 0.8802, 0.3152, 0.8802, 0.3152, 0.8802, 0.3152, 0.8802, 0.3152, 0.8802, 0.3152, 0.8802, 0.3152, 0.8802, 0.3152, 0.8802, 0.3152, 0.8802, 0.3152, 0.8802, 0.3152, 0.8802, 0.3152, 0.8802, 0.3152, 0.8802, 0.3152, 0.8802, 0.3152, 0.8802, 0.3152, 0.8802, 0.3152, 0.8802, 0.3152, 0.8802, 0.3152, 0.8802, 0.3152, 0.8802, 0.3152, 0.8802, 0.3152, 0.8802, 0.3152, 0.8802, 0.3152, 0.8802, 0.3152, 0.8802, 0.3152, 0.8802, 0.3152, 0.8802, 0.3152, 0.8802, 0.3152, 0.8802, 0.3152, 0.8802, 0.4087, 0.1607, 0.4132, 0.1615, 0.4117, 0.164, 0.4132, 0.1615, 0.4087, 0.1607, 0.4133, 0.1592, 0.4087, 0.1607, 0.4117, 0.164, 0.4081, 0.1668, 0.4132, 0.1615, 0.4133, 0.1592, 0.4178, 0.1611, 0.4117, 0.164, 0.4132, 0.1615, 0.4145, 0.1641, 0.4081, 0.1668, 0.4117, 0.164, 0.4133, 0.1667, 0.4132, 0.1615, 0.4178, 0.1611, 0.4145, 0.1641, 0.4117, 0.164, 0.4145, 0.1641, 0.4133, 0.1667, 0.4145, 0.1641, 0.4178, 0.1611, 0.4178, 0.1671, 0.4133, 0.1667, 0.4145, 0.1641, 0.4178, 0.1671, 0.4178, 0.1671, 0.4126, 0.1699, 0.4133, 0.1667, 0.4126, 0.1699, 0.4081, 0.1668, 0.4133, 0.1667, 0.4085, 0.171, 0.4117, 0.1716, 0.4107, 0.1733, 0.4117, 0.1716, 0.4085, 0.171, 0.4118, 0.1699, 0.4085, 0.171, 0.4107, 0.1733, 0.4081, 0.1753, 0.4117, 0.1716, 0.4118, 0.1699, 0.415, 0.1713, 0.4107, 0.1733, 0.4117, 0.1716, 0.4126, 0.1734, 0.4081, 0.1753, 0.4107, 0.1733, 0.4118, 0.1752, 0.4117, 0.1716, 0.415, 0.1713, 0.4126, 0.1734, 0.4107, 0.1733, 0.4126, 0.1734, 0.4118, 0.1752, 0.4126, 0.1734, 0.415, 0.1713, 0.415, 0.1755, 0.4118, 0.1752, 0.4126, 0.1734, 0.415, 0.1755, 0.415, 0.1755, 0.4113, 0.1775, 0.4118, 0.1752, 0.4113, 0.1775, 0.4081, 0.1753, 0.4118, 0.1752, 0.4085, 0.1785, 0.4117, 0.1791, 0.4107, 0.1809, 0.4117, 0.1791, 0.4085, 0.1785, 0.4118, 0.1775, 0.4085, 0.1785, 0.4107, 0.1809, 0.4081, 0.1828, 0.4117, 0.1791, 0.4118, 0.1775, 0.415, 0.1788, 0.4107, 0.1809, 0.4117, 0.1791, 0.4126, 0.181, 0.4081, 0.1828, 0.4107, 0.1809, 0.4118, 0.1827, 0.4117, 0.1791, 0.415, 0.1788, 0.4126, 0.181, 0.4107, 0.1809, 0.4126, 0.181, 0.4118, 0.1827, 0.4126, 0.181, 0.415, 0.1788, 0.415, 0.1831, 0.4118, 0.1827, 0.4126, 0.181, 0.415, 0.1831, 0.415, 0.1831, 0.4113, 0.185, 0.4118, 0.1827, 0.4113, 0.185, 0.4081, 0.1828, 0.4118, 0.1827, 0.3988, 0.171, 0.402, 0.1716, 0.401, 0.1733, 0.402, 0.1716, 0.3988, 0.171, 0.4021, 0.1699, 0.3988, 0.171, 0.401, 0.1733, 0.3984, 0.1753, 0.402, 0.1716, 0.4021, 0.1699, 0.4053, 0.1713, 0.401, 0.1733, 0.402, 0.1716, 0.4029, 0.1734, 0.3984, 0.1753, 0.401, 0.1733, 0.402, 0.1752, 0.402, 0.1716, 0.4053, 0.1713, 0.4029, 0.1734, 0.401, 0.1733, 0.4029, 0.1734, 0.402, 0.1752, 0.4029, 0.1734, 0.4053, 0.1713, 0.4053, 0.1755, 0.402, 0.1752, 0.4029, 0.1734, 0.4053, 0.1755, 0.4053, 0.1755, 0.4016, 0.1775, 0.402, 0.1752, 0.4016, 0.1775, 0.3984, 0.1753, 0.402, 0.1752, 0.4154, 0.171, 0.4186, 0.1716, 0.4175, 0.1733, 0.4186, 0.1716, 0.4154, 0.171, 0.4187, 0.1699, 0.4154, 0.171, 0.4175, 0.1733, 0.415, 0.1753, 0.4186, 0.1716, 0.4187, 0.1699, 0.4218, 0.1713, 0.4175, 0.1733, 0.4186, 0.1716, 0.4195, 0.1734, 0.415, 0.1753, 0.4175, 0.1733, 0.4186, 0.1752, 0.4186, 0.1716, 0.4218, 0.1713, 0.4195, 0.1734, 0.4175, 0.1733, 0.4195, 0.1734, 0.4186, 0.1752, 0.4195, 0.1734, 0.4218, 0.1713, 0.4218, 0.1755, 0.4186, 0.1752, 0.4195, 0.1734, 0.4218, 0.1755, 0.4218, 0.1755, 0.4181, 0.1775, 0.4186, 0.1752, 0.4181, 0.1775, 0.415, 0.1753, 0.4186, 0.1752, 0.399, 0.1607, 0.4035, 0.1615, 0.402, 0.164, 0.4035, 0.1615, 0.399, 0.1607, 0.4036, 0.1592, 0.399, 0.1607, 0.402, 0.164, 0.3984, 0.1668, 0.4035, 0.1615, 0.4036, 0.1592, 0.4081, 0.1611, 0.402, 0.164, 0.4035, 0.1615, 0.4048, 0.1641, 0.3984, 0.1668, 0.402, 0.164, 0.4036, 0.1667, 0.4035, 0.1615, 0.4081, 0.1611, 0.4048, 0.1641, 0.402, 0.164, 0.4048, 0.1641, 0.4036, 0.1667, 0.4048, 0.1641, 0.4081, 0.1611, 0.4081, 0.1671, 0.4036, 0.1667, 0.4048, 0.1641, 0.4081, 0.1671, 0.4081, 0.1671, 0.4029, 0.1699, 0.4036, 0.1667, 0.4029, 0.1699, 0.3984, 0.1668, 0.4036, 0.1667])
me_cube_001.materials.append(mat_material_001)
me_cube_001.materials.append(mat_material_002)
me_cube_001.update()
me_cube_002 = bpy.data.meshes.new('Cube.002')
me_cube_002.from_pydata([(0.0, 5.785e-10, -0.04726), (0.0342, -0.02485, -0.02114), (-0.01306, -0.0402, -0.02114), (-0.04227, 5.785e-10, -0.02113), (-0.01306, 0.0402, -0.02114), (0.0342, 0.02485, -0.02114), (0.01306, -0.0402, 0.02114), (-0.0342, -0.02485, 0.02114), (-0.0342, 0.02485, 0.02114), (0.01306, 0.0402, 0.02114), (0.04227, 5.785e-10, 0.02114), (0.0, 5.785e-10, 0.04726), (-0.007678, -0.02363, -0.0402), (0.0201, -0.0146, -0.0402), (0.01242, -0.03823, -0.02485), (0.0402, 5.785e-10, -0.02485), (0.0201, 0.0146, -0.0402), (-0.02485, 5.785e-10, -0.0402), (-0.03252, -0.02363, -0.02485), (-0.007678, 0.02363, -0.0402), (-0.03252, 0.02363, -0.02485), (0.01242, 0.03823, -0.02485), (0.04495, -0.0146, 2.98e-07), (0.04495, 0.0146, 2.98e-07), (0.0, -0.04726, 2.98e-07), (0.02778, -0.03823, 2.98e-07), (-0.04495, -0.0146, 2.98e-07), (-0.02778, -0.03823, 2.98e-07), (-0.02778, 0.03823, 2.98e-07), (-0.04495, 0.0146, 2.98e-07), (0.02778, 0.03823, 2.98e-07), (0.0, 0.04726, 2.98e-07), (0.03252, -0.02363, 0.02485), (-0.01242, -0.03823, 0.02485), (-0.0402, 5.785e-10, 0.02485), (-0.01242, 0.03823, 0.02485), (0.03252, 0.02363, 0.02485), (0.007678, -0.02363, 0.0402), (0.02485, 5.785e-10, 0.0402), (-0.0201, -0.0146, 0.0402), (-0.0201, 0.0146, 0.0402), (0.007678, 0.02363, 0.0402)], [], [(0, 13, 12), (1, 13, 15), (0, 12, 17), (0, 17, 19), (0, 19, 16), (1, 15, 22), (2, 14, 24), (3, 18, 26), (4, 20, 28), (5, 21, 30), (1, 22, 25), (2, 24, 27), (3, 26, 29), (4, 28, 31), (5, 30, 23), (6, 32, 37), (7, 33, 39), (8, 34, 40), (9, 35, 41), (10, 36, 38), (38, 41, 11), (38, 36, 41), (36, 9, 41), (41, 40, 11), (41, 35, 40), (35, 8, 40), (40, 39, 11), (40, 34, 39), (34, 7, 39), (39, 37, 11), (39, 33, 37), (33, 6, 37), (37, 38, 11), (37, 32, 38), (32, 10, 38), (23, 36, 10), (23, 30, 36), (30, 9, 36), (31, 35, 9), (31, 28, 35), (28, 8, 35), (29, 34, 8), (29, 26, 34), (26, 7, 34), (27, 33, 7), (27, 24, 33), (24, 6, 33), (25, 32, 6), (25, 22, 32), (22, 10, 32), (30, 31, 9), (30, 21, 31), (21, 4, 31), (28, 29, 8), (28, 20, 29), (20, 3, 29), (26, 27, 7), (26, 18, 27), (18, 2, 27), (24, 25, 6), (24, 14, 25), (14, 1, 25), (22, 23, 10), (22, 15, 23), (15, 5, 23), (16, 21, 5), (16, 19, 21), (19, 4, 21), (19, 20, 4), (19, 17, 20), (17, 3, 20), (17, 18, 3), (17, 12, 18), (12, 2, 18), (15, 16, 5), (15, 13, 16), (13, 0, 16), (12, 14, 2), (12, 13, 14), (13, 1, 14)])
me_cube_002.polygons.foreach_set('use_smooth', [True] * 80)
_uv = me_cube_002.uv_layers.new(name='UVMap')
_uv.uv.foreach_set('vector', [0.4083, 0.1685, 0.4065, 0.1655, 0.41, 0.1655, 0.4048, 0.1625, 0.4031, 0.1655, 0.4013, 0.1625, 0.3806, 0.1685, 0.3788, 0.1655, 0.3823, 0.1655, 0.3875, 0.1685, 0.3857, 0.1655, 0.3892, 0.1655, 0.3944, 0.1685, 0.3927, 0.1655, 0.3961, 0.1655, 0.4048, 0.1625, 0.4013, 0.1625, 0.4031, 0.1595, 0.4117, 0.1625, 0.4083, 0.1625, 0.41, 0.1595, 0.384, 0.1625, 0.3806, 0.1625, 0.3823, 0.1595, 0.3909, 0.1625, 0.3875, 0.1625, 0.3892, 0.1595, 0.3979, 0.1625, 0.3944, 0.1625, 0.3961, 0.1595, 0.4048, 0.1625, 0.4031, 0.1595, 0.4065, 0.1595, 0.4117, 0.1625, 0.41, 0.1595, 0.4135, 0.1595, 0.384, 0.1625, 0.3823, 0.1595, 0.3857, 0.1595, 0.3909, 0.1625, 0.3892, 0.1595, 0.3927, 0.1595, 0.3979, 0.1625, 0.3961, 0.1595, 0.3996, 0.1595, 0.4083, 0.1565, 0.4048, 0.1565, 0.4065, 0.1535, 0.4152, 0.1565, 0.4117, 0.1565, 0.4135, 0.1535, 0.3875, 0.1565, 0.384, 0.1565, 0.3857, 0.1535, 0.3944, 0.1565, 0.3909, 0.1565, 0.3927, 0.1535, 0.4013, 0.1565, 0.3979, 0.1565, 0.3996, 0.1535, 0.3996, 0.1535, 0.3961, 0.1535, 0.3979, 0.1505, 0.3996, 0.1535, 0.3979, 0.1565, 0.3961, 0.1535, 0.3979, 0.1565, 0.3944, 0.1565, 0.3961, 0.1535, 0.3927, 0.1535, 0.3892, 0.1535, 0.3909, 0.1505, 0.3927, 0.1535, 0.3909, 0.1565, 0.3892, 0.1535, 0.3909, 0.1565, 0.3875, 0.1565, 0.3892, 0.1535, 0.3857, 0.1535, 0.3823, 0.1535, 0.384, 0.1505, 0.3857, 0.1535, 0.384, 0.1565, 0.3823, 0.1535, 0.384, 0.1565, 0.3806, 0.1565, 0.3823, 0.1535, 0.4135, 0.1535, 0.41, 0.1535, 0.4117, 0.1505, 0.4135, 0.1535, 0.4117, 0.1565, 0.41, 0.1535, 0.4117, 0.1565, 0.4083, 0.1565, 0.41, 0.1535, 0.4065, 0.1535, 0.4031, 0.1535, 0.4048, 0.1505, 0.4065, 0.1535, 0.4048, 0.1565, 0.4031, 0.1535, 0.4048, 0.1565, 0.4013, 0.1565, 0.4031, 0.1535, 0.3996, 0.1595, 0.3979, 0.1565, 0.4013, 0.1565, 0.3996, 0.1595, 0.3961, 0.1595, 0.3979, 0.1565, 0.3961, 0.1595, 0.3944, 0.1565, 0.3979, 0.1565, 0.3927, 0.1595, 0.3909, 0.1565, 0.3944, 0.1565, 0.3927, 0.1595, 0.3892, 0.1595, 0.3909, 0.1565, 0.3892, 0.1595, 0.3875, 0.1565, 0.3909, 0.1565, 0.3857, 0.1595, 0.384, 0.1565, 0.3875, 0.1565, 0.3857, 0.1595, 0.3823, 0.1595, 0.384, 0.1565, 0.3823, 0.1595, 0.3806, 0.1565, 0.384, 0.1565, 0.4135, 0.1595, 0.4117, 0.1565, 0.4152, 0.1565, 0.4135, 0.1595, 0.41, 0.1595, 0.4117, 0.1565, 0.41, 0.1595, 0.4083, 0.1565, 0.4117, 0.1565, 0.4065, 0.1595, 0.4048, 0.1565, 0.4083, 0.1565, 0.4065, 0.1595, 0.4031, 0.1595, 0.4048, 0.1565, 0.4031, 0.1595, 0.4013, 0.1565, 0.4048, 0.1565, 0.3961, 0.1595, 0.3927, 0.1595, 0.3944, 0.1565, 0.3961, 0.1595, 0.3944, 0.1625, 0.3927, 0.1595, 0.3944, 0.1625, 0.3909, 0.1625, 0.3927, 0.1595, 0.3892, 0.1595, 0.3857, 0.1595, 0.3875, 0.1565, 0.3892, 0.1595, 0.3875, 0.1625, 0.3857, 0.1595, 0.3875, 0.1625, 0.384, 0.1625, 0.3857, 0.1595, 0.3823, 0.1595, 0.3788, 0.1595, 0.3806, 0.1565, 0.3823, 0.1595, 0.3806, 0.1625, 0.3788, 0.1595, 0.3806, 0.1625, 0.3771, 0.1625, 0.3788, 0.1595, 0.41, 0.1595, 0.4065, 0.1595, 0.4083, 0.1565, 0.41, 0.1595, 0.4083, 0.1625, 0.4065, 0.1595, 0.4083, 0.1625, 0.4048, 0.1625, 0.4065, 0.1595, 0.4031, 0.1595, 0.3996, 0.1595, 0.4013, 0.1565, 0.4031, 0.1595, 0.4013, 0.1625, 0.3996, 0.1595, 0.4013, 0.1625, 0.3979, 0.1625, 0.3996, 0.1595, 0.3961, 0.1655, 0.3944, 0.1625, 0.3979, 0.1625, 0.3961, 0.1655, 0.3927, 0.1655, 0.3944, 0.1625, 0.3927, 0.1655, 0.3909, 0.1625, 0.3944, 0.1625, 0.3892, 0.1655, 0.3875, 0.1625, 0.3909, 0.1625, 0.3892, 0.1655, 0.3857, 0.1655, 0.3875, 0.1625, 0.3857, 0.1655, 0.384, 0.1625, 0.3875, 0.1625, 0.3823, 0.1655, 0.3806, 0.1625, 0.384, 0.1625, 0.3823, 0.1655, 0.3788, 0.1655, 0.3806, 0.1625, 0.3788, 0.1655, 0.3771, 0.1625, 0.3806, 0.1625, 0.4013, 0.1625, 0.3996, 0.1655, 0.3979, 0.1625, 0.4013, 0.1625, 0.4031, 0.1655, 0.3996, 0.1655, 0.4031, 0.1655, 0.4013, 0.1685, 0.3996, 0.1655, 0.41, 0.1655, 0.4083, 0.1625, 0.4117, 0.1625, 0.41, 0.1655, 0.4065, 0.1655, 0.4083, 0.1625, 0.4065, 0.1655, 0.4048, 0.1625, 0.4083, 0.1625])
me_cube_002.materials.append(mat_material_001)
me_cube_002.materials.append(mat_material_002)
me_cube_002.update()
me_plane_002 = bpy.data.meshes.new('Plane.002')
me_plane_002.from_pydata([(0.0, -0.03016, 0.07984), (0.0, -0.03016, 0.1202), (-0.09406, -0.01074, 0.1088), (-0.09406, -0.01074, 0.1268), (-0.06196, -0.02031, 0.09934), (-0.06111, -0.02031, 0.1268), (0.0, 0.0, 0.07016), (0.0, 0.0, 0.1202), (-0.09902, 0.0, 0.0991), (-0.09902, 0.0, 0.1268), (-0.06196, 0.0, 0.08966), (-0.06111, 0.0, 0.1268), (0.09406, -0.01074, 0.1088), (0.09406, -0.01074, 0.1268), (0.06196, -0.02031, 0.09934), (0.06111, -0.02031, 0.1268), (0.09902, 0.0, 0.0991), (0.09902, 0.0, 0.1268), (0.06196, 0.0, 0.08966), (0.06111, 0.0, 0.1268), (0.0, 0.03016, 0.07984), (0.0, 0.03016, 0.1202), (-0.09406, 0.01074, 0.1088), (-0.09406, 0.01074, 0.1268), (-0.06196, 0.02031, 0.09934), (-0.06111, 0.02031, 0.1268), (0.09406, 0.01074, 0.1088), (0.09406, 0.01074, 0.1268), (0.06196, 0.02031, 0.09934), (0.06111, 0.02031, 0.1268), (0.0, -0.01234, 0.155), (0.0454, -0.01234, 0.155), (0.0, -0.01234, 0.8886), (0.0454, -0.01234, 0.7979), (0.06281, 0.0, 0.155), (0.06281, 0.0, 0.7979), (0.0, 0.0, 0.9198), (0.0, -0.01234, 0.8205), (0.01066, -0.01234, 0.155), (0.01066, -0.01234, 0.7936), (-0.0454, -0.01234, 0.155), (-0.0454, -0.01234, 0.7979), (-0.06281, 0.0, 0.155), (-0.06281, 0.0, 0.7979), (-0.01066, -0.01234, 0.155), (-0.01066, -0.01234, 0.7936), (0.0, 0.01234, 0.155), (0.0454, 0.01234, 0.155), (0.0, 0.01234, 0.8886), (0.0454, 0.01234, 0.7979), (0.0, 0.01234, 0.8205), (0.01066, 0.01234, 0.155), (0.01066, 0.01234, 0.7936), (-0.0454, 0.01234, 0.155), (-0.0454, 0.01234, 0.7979), (-0.01066, 0.01234, 0.155), (-0.01066, 0.01234, 0.7936), (0.0454, -0.01234, 0.4552), (0.06281, 0.0, 0.4388), (0.06281, 0.0, 0.4568), (-0.06281, 0.0, 0.6248), (-0.06281, 0.0, 0.6414), (-0.0454, -0.01234, 0.6328), (-0.06281, 0.0, 0.6244), (-0.0454, 0.01234, 0.6335), (0.0454, 0.01234, 0.4556), (0.0522, -0.000974, 0.4518), (-0.05144, 5.819e-09, 0.632), (0.0, -0.01234, 0.7936), (0.0, 0.01234, 0.7936), (0.0, -0.03369, 0.101), (0.0, -0.03369, 0.1602), (-0.1303, -0.01009, 0.1434), (-0.1303, -0.01009, 0.1698), (-0.0608, -0.02748, 0.1296), (-0.05897, -0.02748, 0.1698), (0.0, 0.0, 0.09523), (0.0, 0.0, 0.1602), (-0.1329, 0.0, 0.1376), (-0.1329, 0.0, 0.1698), (-0.0608, 0.0, 0.1238), (-0.05897, 0.0, 0.1698), (0.1303, -0.01009, 0.1434), (0.1303, -0.01009, 0.1698), (0.0608, -0.02748, 0.1296), (0.05897, -0.02748, 0.1698), (0.1329, 0.0, 0.1376), (0.1329, 0.0, 0.1698), (0.0608, 0.0, 0.1238), (0.05897, 0.0, 0.1698), (0.0, 0.03369, 0.101), (0.0, 0.03369, 0.1602), (-0.1303, 0.01009, 0.1434), (-0.1303, 0.01009, 0.1698), (-0.0608, 0.02748, 0.1296), (-0.05897, 0.02748, 0.1698), (0.1303, 0.01009, 0.1434), (0.1303, 0.01009, 0.1698), (0.0608, 0.02748, 0.1296), (0.05897, 0.02748, 0.1698), (0.0, 0.02052, 0.08364), (-0.01777, 0.01026, 0.08364), (-0.01777, -0.01026, 0.08364), (0.0, -0.02052, 0.08364), (0.01777, -0.01026, 0.08364), (0.01777, 0.01026, 0.08364), (0.0, 0.02052, -0.06565), (-0.01777, 0.01026, -0.06565), (-0.01777, -0.01026, -0.06565), (0.0, -0.02052, -0.06565), (0.01777, -0.01026, -0.06565), (0.01777, 0.01026, -0.06565), (0.0, 0.03276, -0.06565), (-0.02837, 0.01638, -0.06565), (-0.02837, -0.01638, -0.06565), (0.0, -0.03276, -0.06565), (0.02837, -0.01638, -0.06565), (0.02837, 0.01638, -0.06565), (0.0, 0.03276, -0.1005), (-0.02837, 0.01638, -0.1005), (-0.02837, -0.01638, -0.1005), (0.0, -0.03276, -0.1005), (0.02837, -0.01638, -0.1005), (0.02837, 0.01638, -0.1005), (2.618e-11, 0.008203, -0.1102), (-0.007104, 0.004101, -0.1102), (-0.007104, -0.004101, -0.1102), (2.618e-11, -0.008203, -0.1102), (0.007104, -0.004101, -0.1102), (0.007104, 0.004101, -0.1102)], [], [(5, 3, 2, 4), (1, 5, 4, 0), (4, 10, 6, 0), (2, 8, 10, 4), (5, 11, 9, 3), (1, 7, 11, 5), (3, 9, 8, 2), (15, 14, 12, 13), (1, 0, 14, 15), (14, 0, 6, 18), (12, 14, 18, 16), (15, 13, 17, 19), (1, 15, 19, 7), (13, 12, 16, 17), (25, 24, 22, 23), (21, 20, 24, 25), (24, 20, 6, 10), (22, 24, 10, 8), (25, 23, 9, 11), (21, 25, 11, 7), (23, 22, 8, 9), (29, 27, 26, 28), (21, 29, 28, 20), (28, 18, 6, 20), (26, 16, 18, 28), (29, 19, 17, 27), (21, 7, 19, 29), (27, 17, 16, 26), (68, 39, 37), (33, 57, 59, 35), (32, 33, 35, 36), (37, 39, 38, 31, 57, 33, 32), (68, 37, 45), (41, 43, 61, 62), (32, 36, 43, 41), (37, 32, 41, 62, 40, 44, 45), (69, 50, 52), (49, 35, 59, 65), (48, 36, 35, 49), (50, 48, 49, 65, 47, 51, 52), (69, 56, 50), (54, 64, 61, 43), (48, 54, 43, 36), (50, 56, 55, 53, 64, 54, 48), (65, 66, 58), (58, 57, 31, 34), (63, 60, 67, 64), (60, 63, 42, 40, 62), (64, 67, 61), (63, 64, 53, 42), (65, 59, 66), (58, 34, 47, 65), (66, 59, 57), (58, 66, 57), (67, 60, 62), (61, 67, 62), (30, 68, 45, 44), (30, 38, 39, 68), (46, 55, 56, 69), (46, 69, 52, 51), (75, 73, 72, 74), (71, 75, 74, 70), (74, 80, 76, 70), (72, 78, 80, 74), (75, 81, 79, 73), (71, 77, 81, 75), (73, 79, 78, 72), (85, 84, 82, 83), (71, 70, 84, 85), (84, 70, 76, 88), (82, 84, 88, 86), (85, 83, 87, 89), (71, 85, 89, 77), (83, 82, 86, 87), (95, 94, 92, 93), (91, 90, 94, 95), (94, 90, 76, 80), (92, 94, 80, 78), (95, 93, 79, 81), (91, 95, 81, 77), (93, 92, 78, 79), (99, 97, 96, 98), (91, 99, 98, 90), (98, 88, 76, 90), (96, 86, 88, 98), (99, 89, 87, 97), (91, 77, 89, 99), (97, 87, 86, 96), (100, 105, 111, 106), (104, 103, 109, 110), (102, 101, 107, 108), (105, 104, 110, 111), (103, 102, 108, 109), (101, 100, 106, 107), (109, 108, 114, 115), (107, 106, 112, 113), (106, 111, 117, 112), (110, 109, 115, 116), (108, 107, 113, 114), (111, 110, 116, 117), (114, 113, 119, 120), (117, 116, 122, 123), (115, 114, 120, 121), (113, 112, 118, 119), (112, 117, 123, 118), (116, 115, 121, 122), (119, 118, 124, 125), (118, 123, 129, 124), (122, 121, 127, 128), (120, 119, 125, 126), (123, 122, 128, 129), (121, 120, 126, 127), (125, 124, 129, 128, 127, 126)])
me_plane_002.polygons.foreach_set('use_smooth', [True] * 113)
_uv = me_plane_002.uv_layers.new(name='UVMap')
_uv.uv.foreach_set('vector', [0.1086, 0.9737, 0.1086, 0.9737, 0.1086, 0.9737, 0.1086, 0.9737, 0.1086, 0.9737, 0.1086, 0.9737, 0.1086, 0.9737, 0.1086, 0.9737, 0.1086, 0.9737, 0.1086, 0.9737, 0.1086, 0.9737, 0.1086, 0.9737, 0.1086, 0.9737, 0.1086, 0.9737, 0.1086, 0.9737, 0.1086, 0.9737, 0.1086, 0.9737, 0.1086, 0.9737, 0.1086, 0.9737, 0.1086, 0.9737, 0.1086, 0.9737, 0.1086, 0.9737, 0.1086, 0.9737, 0.1086, 0.9737, 0.1086, 0.9737, 0.1086, 0.9737, 0.1086, 0.9737, 0.1086, 0.9737, 0.1086, 0.9737, 0.1086, 0.9737, 0.1086, 0.9737, 0.1086, 0.9737, 0.1086, 0.9737, 0.1086, 0.9737, 0.1086, 0.9737, 0.1086, 0.9737, 0.1086, 0.9737, 0.1086, 0.9737, 0.1086, 0.9737, 0.1086, 0.9737, 0.1086, 0.9737, 0.1086, 0.9737, 0.1086, 0.9737, 0.1086, 0.9737, 0.1086, 0.9737, 0.1086, 0.9737, 0.1086, 0.9737, 0.1086, 0.9737, 0.1086, 0.9737, 0.1086, 0.9737, 0.1086, 0.9737, 0.1086, 0.9737, 0.1086, 0.9737, 0.1086, 0.9737, 0.1086, 0.9737, 0.1086, 0.9737, 0.1086, 0.9737, 0.1086, 0.9737, 0.1086, 0.9737, 0.1086, 0.9737, 0.1086, 0.9737, 0.1086, 0.9737, 0.1086, 0.9737, 0.1086, 0.9737, 0.1086, 0.9737, 0.1086, 0.9737, 0.1086, 0.9737, 0.1086, 0.9737, 0.1086, 0.9737, 0.1086, 0.9737, 0.1086, 0.9737, 0.1086, 0.9737, 0.1086, 0.9737, 0.1086, 0.9737, 0.1086, 0.9737, 0.1086, 0.9737, 0.1086, 0.9737, 0.1086, 0.9737, 0.1086, 0.9737, 0.1086, 0.9737, 0.1086, 0.9737, 0.1086, 0.9737, 0.1086, 0.9737, 0.1086, 0.9737, 0.1086, 0.9737, 0.1086, 0.9737, 0.1086, 0.9737, 0.1086, 0.9737, 0.1086, 0.9737, 0.1086, 0.9737, 0.1086, 0.9737, 0.1086, 0.9737, 0.1086, 0.9737, 0.1086, 0.9737, 0.1086, 0.9737, 0.1086, 0.9737, 0.1086, 0.9737, 0.1086, 0.9737, 0.1086, 0.9737, 0.1086, 0.9737, 0.1086, 0.9737, 0.1086, 0.9737, 0.1086, 0.9737, 0.1086, 0.9737, 0.1086, 0.9737, 0.1086, 0.9737, 0.1086, 0.9737, 0.1086, 0.9737, 0.1086, 0.9737, 0.1086, 0.9737, 0.1086, 0.9737, 0.1086, 0.9737, 0.8951, 0.2619, 0.8951, 0.2619, 0.8951, 0.2619, 0.1041, 0.9897, 0.1041, 0.9897, 0.1041, 0.9897, 0.1041, 0.9897, 0.1041, 0.9897, 0.1041, 0.9897, 0.1041, 0.9897, 0.1041, 0.9897, 0.1016, 0.8433, 0.1016, 0.8433, 0.1016, 0.8433, 0.1016, 0.8433, 0.1016, 0.8433, 0.1016, 0.8433, 0.1016, 0.8433, 0.8951, 0.2619, 0.8951, 0.2619, 0.8951, 0.2619, 0.1041, 0.9897, 0.1041, 0.9897, 0.1041, 0.9897, 0.1041, 0.9897, 0.1041, 0.9897, 0.1041, 0.9897, 0.1041, 0.9897, 0.1041, 0.9897, 0.1016, 0.8433, 0.1016, 0.8433, 0.1016, 0.8433, 0.1016, 0.8433, 0.1016, 0.8433, 0.1016, 0.8433, 0.1016, 0.8433, 0.8951, 0.2619, 0.8951, 0.2619, 0.8951, 0.2619, 0.1041, 0.9897, 0.1041, 0.9897, 0.1041, 0.9897, 0.1041, 0.9897, 0.1041, 0.9897, 0.1041, 0.9897, 0.1041, 0.9897, 0.1041, 0.9897, 0.1016, 0.8433, 0.1016, 0.8433, 0.1016, 0.8433, 0.1016, 0.8433, 0.1016, 0.8433, 0.1016, 0.8433, 0.1016, 0.8433, 0.8951, 0.2619, 0.8951, 0.2619, 0.8951, 0.2619, 0.1041, 0.9897, 0.1041, 0.9897, 0.1041, 0.9897, 0.1041, 0.9897, 0.1041, 0.9897, 0.1041, 0.9897, 0.1041, 0.9897, 0.1041, 0.9897, 0.1016, 0.8433, 0.1016, 0.8433, 0.1016, 0.8433, 0.1016, 0.8433, 0.1016, 0.8433, 0.1016, 0.8433, 0.1016, 0.8433, 0.09271, 0.0337, 0.09271, 0.0337, 0.09271, 0.0337, 0.1041, 0.9897, 0.1041, 0.9897, 0.1041, 0.9897, 0.1041, 0.9897, 0.09271, 0.0337, 0.09271, 0.0337, 0.09271, 0.0337, 0.09271, 0.0337, 0.1041, 0.9897, 0.1041, 0.9897, 0.1041, 0.9897, 0.1041, 0.9897, 0.1041, 0.9897, 0.09271, 0.0337, 0.09271, 0.0337, 0.09271, 0.0337, 0.1041, 0.9897, 0.1041, 0.9897, 0.1041, 0.9897, 0.1041, 0.9897, 0.09271, 0.0337, 0.09271, 0.0337, 0.09271, 0.0337, 0.1041, 0.9897, 0.1041, 0.9897, 0.1041, 0.9897, 0.1041, 0.9897, 0.09271, 0.0337, 0.09271, 0.0337, 0.09271, 0.0337, 0.09271, 0.0337, 0.09271, 0.0337, 0.09271, 0.0337, 0.09271, 0.0337, 0.09271, 0.0337, 0.09271, 0.0337, 0.09271, 0.0337, 0.09271, 0.0337, 0.09271, 0.0337, 0.8951, 0.2619, 0.8951, 0.2619, 0.8951, 0.2619, 0.8951, 0.2619, 0.8951, 0.2619, 0.8951, 0.2619, 0.8951, 0.2619, 0.8951, 0.2619, 0.8951, 0.2619, 0.8951, 0.2619, 0.8951, 0.2619, 0.8951, 0.2619, 0.8951, 0.2619, 0.8951, 0.2619, 0.8951, 0.2619, 0.8951, 0.2619, 0.0, 0.0, 0.0, 0.0, 0.0, 0.0, 0.0, 0.0, 0.0, 0.0, 0.0, 0.0, 0.0, 0.0, 0.0, 0.0, 0.0, 0.0, 0.0, 0.0, 0.0, 0.0, 0.0, 0.0, 0.0, 0.0, 0.0, 0.0, 0.0, 0.0, 0.0, 0.0, 0.0, 0.0, 0.0, 0.0, 0.0, 0.0, 0.0, 0.0, 0.0, 0.0, 0.0, 0.0, 0.0, 0.0, 0.0, 0.0, 0.0, 0.0, 0.0, 0.0, 0.0, 0.0, 0.0, 0.0, 0.0, 0.0, 0.0, 0.0, 0.0, 0.0, 0.0, 0.0, 0.0, 0.0, 0.0, 0.0, 0.0, 0.0, 0.0, 0.0, 0.0, 0.0, 0.0, 0.0, 0.0, 0.0, 0.0, 0.0, 0.0, 0.0, 0.0, 0.0, 0.0, 0.0, 0.0, 0.0, 0.0, 0.0, 0.0, 0.0, 0.0, 0.0, 0.0, 0.0, 0.0, 0.0, 0.0, 0.0, 0.0, 0.0, 0.0, 0.0, 0.0, 0.0, 0.0, 0.0, 0.0, 0.0, 0.0, 0.0, 0.0, 0.0, 0.0, 0.0, 0.0, 0.0, 0.0, 0.0, 0.0, 0.0, 0.0, 0.0, 0.0, 0.0, 0.0, 0.0, 0.0, 0.0, 0.0, 0.0, 0.0, 0.0, 0.0, 0.0, 0.0, 0.0, 0.0, 0.0, 0.0, 0.0, 0.0, 0.0, 0.0, 0.0, 0.0, 0.0, 0.0, 0.0, 0.0, 0.0, 0.0, 0.0, 0.0, 0.0, 0.0, 0.0, 0.0, 0.0, 0.0, 0.0, 0.0, 0.0, 0.0, 0.0, 0.0, 0.0, 0.0, 0.0, 0.0, 0.0, 0.0, 0.0, 0.0, 0.0, 0.0, 0.0, 0.0, 0.0, 0.0, 0.0, 0.0, 0.0, 0.0, 0.0, 0.0, 0.0, 0.0, 0.0, 0.0, 0.0, 0.0, 0.0, 0.0, 0.0, 0.0, 0.0, 0.0, 0.0, 0.0, 0.0, 0.0, 0.0, 0.0, 0.0, 0.0, 0.0, 0.0, 0.0, 0.0, 0.0, 0.0, 0.0, 0.0, 0.0, 0.0, 0.0, 0.0, 0.0, 0.0, 0.0, 0.0, 0.0, 0.3079, 0.7368, 0.3079, 0.7368, 0.3079, 0.7368, 0.3079, 0.7368, 0.3079, 0.7368, 0.3079, 0.7368, 0.3079, 0.7368, 0.3079, 0.7368, 0.3079, 0.7368, 0.3079, 0.7368, 0.3079, 0.7368, 0.3079, 0.7368, 0.3079, 0.7368, 0.3079, 0.7368, 0.3079, 0.7368, 0.3079, 0.7368, 0.3079, 0.7368, 0.3079, 0.7368, 0.3079, 0.7368, 0.3079, 0.7368, 0.3079, 0.7368, 0.3079, 0.7368, 0.3079, 0.7368, 0.3079, 0.7368, 0.105, 0.9245, 0.105, 0.9245, 0.105, 0.9245, 0.105, 0.9245, 0.105, 0.9245, 0.105, 0.9245, 0.105, 0.9245, 0.105, 0.9245, 0.105, 0.9245, 0.105, 0.9245, 0.105, 0.9245, 0.105, 0.9245, 0.105, 0.9245, 0.105, 0.9245, 0.105, 0.9245, 0.105, 0.9245, 0.105, 0.9245, 0.105, 0.9245, 0.105, 0.9245, 0.105, 0.9245, 0.105, 0.9245, 0.105, 0.9245, 0.105, 0.9245, 0.105, 0.9245, 0.105, 0.9245, 0.105, 0.9245, 0.105, 0.9245, 0.105, 0.9245, 0.105, 0.9245, 0.105, 0.9245, 0.105, 0.9245, 0.105, 0.9245, 0.105, 0.9245, 0.105, 0.9245, 0.105, 0.9245, 0.105, 0.9245, 0.105, 0.9245, 0.105, 0.9245, 0.105, 0.9245, 0.105, 0.9245, 0.105, 0.9245, 0.105, 0.9245, 0.105, 0.9245, 0.105, 0.9245, 0.105, 0.9245, 0.105, 0.9245, 0.105, 0.9245, 0.105, 0.9245, 0.105, 0.9245, 0.105, 0.9245, 0.105, 0.9245, 0.105, 0.9245, 0.105, 0.9245, 0.105, 0.9245, 0.105, 0.9245, 0.105, 0.9245, 0.105, 0.9245, 0.105, 0.9245, 0.105, 0.9245, 0.105, 0.9245, 0.105, 0.9245, 0.105, 0.9245, 0.105, 0.9245, 0.105, 0.9245, 0.105, 0.9245, 0.105, 0.9245, 0.105, 0.9245, 0.105, 0.9245, 0.105, 0.9245, 0.105, 0.9245, 0.105, 0.9245, 0.105, 0.9245, 0.105, 0.9245, 0.105, 0.9245, 0.105, 0.9245, 0.105, 0.9245, 0.105, 0.9245, 0.105, 0.9245])
me_plane_002.materials.append(mat_material_001)
me_plane_002.update()
me_sphere = bpy.data.meshes.new('Sphere')
me_sphere.from_pydata([(0.04251, 0.04251, 0.09292), (0.07363, 0.07363, 0.04891), (0.08502, 0.08502, -0.01121), (0.07363, 0.07363, -0.07133), (0.04251, 0.04251, -0.1153), (0.06012, 0.0, 0.09292), (0.1041, 0.0, 0.04891), (0.1202, 0.0, -0.01121), (0.1041, 0.0, -0.07133), (0.06012, 0.0, -0.1153), (0.04251, -0.04251, 0.09292), (0.07363, -0.07363, 0.04891), (0.08502, -0.08502, -0.01121), (0.07363, -0.07363, -0.07133), (0.04251, -0.04251, -0.1153), (-2.614e-09, -0.06012, 0.09292), (-2.614e-09, -0.1041, 0.04891), (-2.614e-09, -0.1202, -0.01121), (-2.614e-09, -0.1041, -0.07133), (-2.614e-09, -0.06012, -0.1153), (0.04251, 0.04251, 0.1149), (-0.04251, -0.04251, 0.09292), (-0.07363, -0.07363, 0.04891), (-0.08502, -0.08502, -0.01121), (-0.07363, -0.07363, -0.07133), (-0.04251, -0.04251, -0.1153), (-2.614e-09, 0.0, -0.1146), (-0.06012, 0.0, 0.09292), (-0.1041, 0.0, 0.04891), (-0.1202, 0.0, -0.01121), (-0.1041, 0.0, -0.07133), (-0.06012, 0.0, -0.1153), (-0.04251, 0.04251, 0.09292), (-0.07363, 0.07363, 0.04891), (-0.08502, 0.08502, -0.01121), (-0.07363, 0.07363, -0.07133), (-0.04251, 0.04251, -0.1153), (-2.614e-09, 0.06012, 0.09292), (-2.614e-09, 0.1041, 0.04891), (-2.614e-09, 0.1202, -0.01121), (-2.614e-09, 0.1041, -0.07133), (-2.614e-09, 0.06012, -0.1153), (0.06012, 0.0, 0.1149), (0.04251, -0.04251, 0.1149), (-2.614e-09, -0.06012, 0.1149), (-0.04251, -0.04251, 0.1149), (-0.06012, 0.0, 0.1149), (-0.04251, 0.04251, 0.1149), (-2.614e-09, 0.06012, 0.1149), (0.007105, 0.007105, 0.1149), (0.01005, 3.731e-10, 0.1149), (0.007105, -0.007105, 0.1149), (-2.987e-09, -0.01005, 0.1149), (-0.007105, -0.007105, 0.1149), (-0.01005, 3.731e-10, 0.1149), (-0.007105, 0.007105, 0.1149), (-2.987e-09, 0.01005, 0.1149), (0.007105, 0.007105, 0.1063), (0.01005, 3.731e-10, 0.1063), (0.007105, -0.007105, 0.1063), (-2.987e-09, -0.01005, 0.1063), (-0.007105, -0.007105, 0.1063), (-0.01005, 3.731e-10, 0.1063), (-0.007105, 0.007105, 0.1063), (-2.987e-09, 0.01005, 0.1063), (-3.597e-09, 1.008e-09, 0.1063), (-0.006571, 0.006179, 0.09795), (-0.00913, 1.485e-09, 0.09795), (-0.006571, -0.006179, 0.09795), (-0.0003915, -0.008739, 0.09795), (0.005788, -0.006179, 0.09795), (0.008347, 1.485e-09, 0.09795), (0.005788, 0.006179, 0.09795), (-0.0003915, 0.008739, 0.09795), (-0.005857, 0.006179, 0.1483), (-0.008377, -5.344e-09, 0.1488), (-0.005857, -0.006179, 0.1483), (0.0002266, -0.008739, 0.1472), (0.006311, -0.006179, 0.1462), (0.008831, -4.933e-09, 0.1457), (0.006311, 0.006179, 0.1462), (0.0002266, 0.008739, 0.1472), (0.01359, 0.004284, 0.1987), (0.01189, -1.2e-08, 0.1992), (0.01359, -0.004284, 0.1987), (0.01769, -0.006058, 0.1975), (0.02179, -0.004284, 0.1962), (0.02349, -1.153e-08, 0.1957), (0.02179, 0.004284, 0.1962), (0.01769, 0.006058, 0.1975), (0.01877, -1.203e-08, 0.2006)], [], [(40, 39, 2, 3), (38, 37, 0, 1), (41, 40, 3, 4), (39, 38, 1, 2), (0, 37, 48, 20), (26, 41, 4), (4, 3, 8, 9), (2, 1, 6, 7), (5, 0, 20, 42), (26, 4, 9), (3, 2, 7, 8), (1, 0, 5, 6), (9, 8, 13, 14), (7, 6, 11, 12), (27, 21, 45, 46), (26, 9, 14), (8, 7, 12, 13), (6, 5, 10, 11), (14, 13, 18, 19), (12, 11, 16, 17), (37, 32, 47, 48), (26, 14, 19), (13, 12, 17, 18), (11, 10, 15, 16), (17, 16, 22, 23), (15, 10, 43, 44), (26, 19, 25), (18, 17, 23, 24), (16, 15, 21, 22), (19, 18, 24, 25), (21, 15, 44, 45), (26, 25, 31), (24, 23, 29, 30), (22, 21, 27, 28), (25, 24, 30, 31), (23, 22, 28, 29), (26, 31, 36), (30, 29, 34, 35), (28, 27, 32, 33), (31, 30, 35, 36), (29, 28, 33, 34), (32, 27, 46, 47), (26, 36, 41), (35, 34, 39, 40), (33, 32, 37, 38), (36, 35, 40, 41), (34, 33, 38, 39), (10, 5, 42, 43), (42, 20, 49, 50), (20, 48, 56, 49), (43, 42, 50, 51), (44, 43, 51, 52), (47, 46, 54, 55), (45, 44, 52, 53), (48, 47, 55, 56), (46, 45, 53, 54), (50, 49, 57, 58), (52, 51, 59, 60), (54, 53, 61, 62), (56, 55, 63, 64), (51, 50, 58, 59), (53, 52, 60, 61), (55, 54, 62, 63), (49, 56, 64, 57), (63, 62, 65), (57, 64, 65), (58, 57, 65), (60, 59, 65), (62, 61, 65), (64, 63, 65), (59, 58, 65), (61, 60, 65), (70, 71, 79, 78), (73, 81, 80, 72), (67, 75, 74, 66), (69, 70, 78, 77), (71, 72, 80, 79), (66, 74, 81, 73), (67, 68, 76, 75), (68, 69, 77, 76), (79, 80, 88, 87), (77, 78, 86, 85), (75, 76, 84, 83), (74, 82, 89, 81), (78, 79, 87, 86), (76, 77, 85, 84), (81, 89, 88, 80), (75, 83, 82, 74), (89, 90, 88), (86, 87, 90), (84, 85, 90), (83, 90, 82), (87, 88, 90), (85, 86, 90), (83, 84, 90), (82, 90, 89)])
me_sphere.polygons.foreach_set('use_smooth', [True] * 96)
_uv = me_sphere.uv_layers.new(name='UVMap')
_uv.uv.foreach_set('vector', [0.2958, 0.02387, 0.2958, 0.02387, 0.2958, 0.02387, 0.2958, 0.02387, 0.2958, 0.02387, 0.2958, 0.02387, 0.2958, 0.02387, 0.2958, 0.02387, 0.2958, 0.02387, 0.2958, 0.02387, 0.2958, 0.02387, 0.2958, 0.02387, 0.2958, 0.02387, 0.2958, 0.02387, 0.2958, 0.02387, 0.2958, 0.02387, 0.2958, 0.02387, 0.2958, 0.02387, 0.2958, 0.02387, 0.2958, 0.02387, 0.2958, 0.02387, 0.2958, 0.02387, 0.2958, 0.02387, 0.2958, 0.02387, 0.2958, 0.02387, 0.2958, 0.02387, 0.2958, 0.02387, 0.2958, 0.02387, 0.2958, 0.02387, 0.2958, 0.02387, 0.2958, 0.02387, 0.2958, 0.02387, 0.2958, 0.02387, 0.2958, 0.02387, 0.2958, 0.02387, 0.2958, 0.02387, 0.2958, 0.02387, 0.2958, 0.02387, 0.2958, 0.02387, 0.2958, 0.02387, 0.2958, 0.02387, 0.2958, 0.02387, 0.2958, 0.02387, 0.2958, 0.02387, 0.2958, 0.02387, 0.2958, 0.02387, 0.2958, 0.02387, 0.2958, 0.02387, 0.2958, 0.02387, 0.2958, 0.02387, 0.2958, 0.02387, 0.2958, 0.02387, 0.2958, 0.02387, 0.2958, 0.02387, 0.2958, 0.02387, 0.2958, 0.02387, 0.2958, 0.02387, 0.2958, 0.02387, 0.2958, 0.02387, 0.2958, 0.02387, 0.2958, 0.02387, 0.2958, 0.02387, 0.2958, 0.02387, 0.2958, 0.02387, 0.2958, 0.02387, 0.2958, 0.02387, 0.2958, 0.02387, 0.2958, 0.02387, 0.2958, 0.02387, 0.2958, 0.02387, 0.2958, 0.02387, 0.2958, 0.02387, 0.2958, 0.02387, 0.2958, 0.02387, 0.2958, 0.02387, 0.2958, 0.02387, 0.2958, 0.02387, 0.2958, 0.02387, 0.2958, 0.02387, 0.2958, 0.02387, 0.2958, 0.02387, 0.2958, 0.02387, 0.2958, 0.02387, 0.2958, 0.02387, 0.2958, 0.02387, 0.2958, 0.02387, 0.2958, 0.02387, 0.2958, 0.02387, 0.2958, 0.02387, 0.2958, 0.02387, 0.2958, 0.02387, 0.2958, 0.02387, 0.2958, 0.02387, 0.2958, 0.02387, 0.2958, 0.02387, 0.2958, 0.02387, 0.2958, 0.02387, 0.2958, 0.02387, 0.2958, 0.02387, 0.2958, 0.02387, 0.2958, 0.02387, 0.2958, 0.02387, 0.2958, 0.02387, 0.2958, 0.02387, 0.2958, 0.02387, 0.2958, 0.02387, 0.2958, 0.02387, 0.2958, 0.02387, 0.2958, 0.02387, 0.2958, 0.02387, 0.2958, 0.02387, 0.2958, 0.02387, 0.2958, 0.02387, 0.2958, 0.02387, 0.2958, 0.02387, 0.2958, 0.02387, 0.2958, 0.02387, 0.2958, 0.02387, 0.2958, 0.02387, 0.2958, 0.02387, 0.2958, 0.02387, 0.2958, 0.02387, 0.2958, 0.02387, 0.2958, 0.02387, 0.2958, 0.02387, 0.2958, 0.02387, 0.2958, 0.02387, 0.2958, 0.02387, 0.2958, 0.02387, 0.2958, 0.02387, 0.2958, 0.02387, 0.2958, 0.02387, 0.2958, 0.02387, 0.2958, 0.02387, 0.2958, 0.02387, 0.2958, 0.02387, 0.2958, 0.02387, 0.2958, 0.02387, 0.2958, 0.02387, 0.2958, 0.02387, 0.2958, 0.02387, 0.2958, 0.02387, 0.2958, 0.02387, 0.2958, 0.02387, 0.2958, 0.02387, 0.2958, 0.02387, 0.2958, 0.02387, 0.2958, 0.02387, 0.2958, 0.02387, 0.2958, 0.02387, 0.2958, 0.02387, 0.2958, 0.02387, 0.2958, 0.02387, 0.2958, 0.02387, 0.2958, 0.02387, 0.2958, 0.02387, 0.2958, 0.02387, 0.2958, 0.02387, 0.2958, 0.02387, 0.2958, 0.02387, 0.2958, 0.02387, 0.2958, 0.02387, 0.2958, 0.02387, 0.2958, 0.02387, 0.2958, 0.02387, 0.2958, 0.02387, 0.2958, 0.02387, 0.2958, 0.02387, 0.2958, 0.02387, 0.2958, 0.02387, 0.2958, 0.02387, 0.2958, 0.02387, 0.2958, 0.02387, 0.2958, 0.02387, 0.2958, 0.02387, 0.2958, 0.02387, 0.2958, 0.02387, 0.2958, 0.02387, 0.2958, 0.02387, 0.2958, 0.02387, 0.2958, 0.02387, 0.2958, 0.02387, 0.2958, 0.02387, 0.2958, 0.02387, 0.2958, 0.02387, 0.2958, 0.02387, 0.2958, 0.02387, 0.2958, 0.02387, 0.2958, 0.02387, 0.2958, 0.02387, 0.2958, 0.02387, 0.2958, 0.02387, 0.2958, 0.02387, 0.2958, 0.02387, 0.2958, 0.02387, 0.2958, 0.02387, 0.2958, 0.02387, 0.2958, 0.02387, 0.2958, 0.02387, 0.2958, 0.02387, 0.2958, 0.02387, 0.2958, 0.02387, 0.2958, 0.02387, 0.2958, 0.02387, 0.2958, 0.02387, 0.2958, 0.02387, 0.2958, 0.02387, 0.2958, 0.02387, 0.2958, 0.02387, 0.2958, 0.02387, 0.2958, 0.02387, 0.2958, 0.02387, 0.2958, 0.02387, 0.2958, 0.02387, 0.2958, 0.02387, 0.2958, 0.02387, 0.2958, 0.02387, 0.2958, 0.02387, 0.2958, 0.02387, 0.2958, 0.02387, 0.2958, 0.02387, 0.2958, 0.02387, 0.2958, 0.02387, 0.2958, 0.02387, 0.2958, 0.02387, 0.2958, 0.02387, 0.2958, 0.02387, 0.2958, 0.02387, 0.2958, 0.02387, 0.2958, 0.02387, 0.2958, 0.02387, 0.2958, 0.02387, 0.2958, 0.02387, 0.2958, 0.02387, 0.2958, 0.02387, 0.2958, 0.02387, 0.2958, 0.02387, 0.2958, 0.02387, 0.2958, 0.02387, 0.2958, 0.02387, 0.2958, 0.02387, 0.2958, 0.02387, 0.2958, 0.02387, 0.2958, 0.02387, 0.2958, 0.02387, 0.2958, 0.02387, 0.2958, 0.02387, 0.2958, 0.02387, 0.2958, 0.02387, 0.2958, 0.02387, 0.2958, 0.02387, 0.2958, 0.02387, 0.2958, 0.02387, 0.2958, 0.02387, 0.2958, 0.02387, 0.2958, 0.02387, 0.2958, 0.02387, 0.2958, 0.02387, 0.2958, 0.02387, 0.2958, 0.02387, 0.2958, 0.02387, 0.2958, 0.02387, 0.2958, 0.02387, 0.2958, 0.02387, 0.2958, 0.02387, 0.2958, 0.02387, 0.2958, 0.02387, 0.2958, 0.02387, 0.2958, 0.02387, 0.2958, 0.02387, 0.2958, 0.02387, 0.2958, 0.02387, 0.4349, 0.9888, 0.4349, 0.9888, 0.4349, 0.9888, 0.4349, 0.9888, 0.4349, 0.9888, 0.4349, 0.9888, 0.4349, 0.9888, 0.4349, 0.9888, 0.4349, 0.9888, 0.4349, 0.9888, 0.4349, 0.9888, 0.4349, 0.9888, 0.4349, 0.9888, 0.4349, 0.9888, 0.4349, 0.9888, 0.4349, 0.9888, 0.4349, 0.9888, 0.4349, 0.9888, 0.4349, 0.9888, 0.4349, 0.9888, 0.4349, 0.9888, 0.4349, 0.9888, 0.4349, 0.9888, 0.4349, 0.9888, 0.4349, 0.9888, 0.4349, 0.9888, 0.4349, 0.9888, 0.4349, 0.9888, 0.4349, 0.9888, 0.4349, 0.9888, 0.4349, 0.9888, 0.4349, 0.9888, 0.4349, 0.9888, 0.4349, 0.9888, 0.4349, 0.9888, 0.4349, 0.9888, 0.4349, 0.9888, 0.4349, 0.9888, 0.4349, 0.9888, 0.4349, 0.9888, 0.4349, 0.9888, 0.4349, 0.9888, 0.4349, 0.9888, 0.4349, 0.9888, 0.4349, 0.9888, 0.4349, 0.9888, 0.4349, 0.9888, 0.4349, 0.9888, 0.4349, 0.9888, 0.4349, 0.9888, 0.4349, 0.9888, 0.4349, 0.9888, 0.4349, 0.9888, 0.4349, 0.9888, 0.4349, 0.9888, 0.4349, 0.9888, 0.4349, 0.9888, 0.4349, 0.9888, 0.4349, 0.9888, 0.4349, 0.9888, 0.4349, 0.9888, 0.4349, 0.9888, 0.4349, 0.9888, 0.4349, 0.9888, 0.4349, 0.9888, 0.4349, 0.9888, 0.4349, 0.9888, 0.4349, 0.9888, 0.4349, 0.9888, 0.4349, 0.9888, 0.4349, 0.9888, 0.4349, 0.9888, 0.4349, 0.9888, 0.4349, 0.9888, 0.4349, 0.9888, 0.4349, 0.9888, 0.4349, 0.9888, 0.4349, 0.9888, 0.4349, 0.9888, 0.4349, 0.9888, 0.4349, 0.9888, 0.4349, 0.9888, 0.4349, 0.9888, 0.4349, 0.9888, 0.4349, 0.9888, 0.4349, 0.9888, 0.4349, 0.9888, 0.4349, 0.9888])
me_sphere.materials.append(mat_material_001)
me_sphere.update()

# ---- objects
ob_baston = bpy.data.objects.new('Baston', me_cube_001)
ob_bolabaston = bpy.data.objects.new('BolaBaston', me_cube_002)
ob_espada = bpy.data.objects.new('Espada', me_plane_002)
ob_sphere = bpy.data.objects.new('Sphere', me_sphere)

# ---- transforms, parenting, visibility, modifiers, constraints
ob_baston.location = (0.0, 0.0, 0.0)
_m = ob_baston.modifiers.new('Auto Smooth', 'NODES')
_m.node_group = ng_auto_smooth
_gi = [s.identifier for s in ng_auto_smooth.interface.items_tree if s.item_type == 'SOCKET' and s.in_out == 'INPUT']
_m[_gi[1]] = 0.5236  # Angle
ob_bolabaston.location = (0.0, 0.0, 0.0)
_m = ob_bolabaston.modifiers.new('Auto Smooth', 'NODES')
_m.node_group = ng_auto_smooth
_gi = [s.identifier for s in ng_auto_smooth.interface.items_tree if s.item_type == 'SOCKET' and s.in_out == 'INPUT']
_m[_gi[1]] = 0.5236  # Angle
ob_espada.location = (0.0, 0.0, 0.0)
_m = ob_espada.modifiers.new('Auto Smooth', 'NODES')
_m.node_group = ng_auto_smooth
_gi = [s.identifier for s in ng_auto_smooth.interface.items_tree if s.item_type == 'SOCKET' and s.in_out == 'INPUT']
_m[_gi[1]] = 0.5236  # Angle
ob_sphere.location = (0.0, 0.0, 0.0)
_m = ob_sphere.modifiers.new('Auto Smooth', 'NODES')
_m.node_group = ng_auto_smooth
_gi = [s.identifier for s in ng_auto_smooth.interface.items_tree if s.item_type == 'SOCKET' and s.in_out == 'INPUT']
_m[_gi[1]] = 0.4608  # Angle

# ---- collection membership
col_collection.objects.link(ob_baston)
col_collection.objects.link(ob_bolabaston)
col_collection.objects.link(ob_espada)
col_collection.objects.link(ob_sphere)

# ---- scene / render settings (as saved in the file)
scene.frame_start = 1; scene.frame_end = 250; scene.frame_set(1)
scene.render.engine = 'BLENDER_EEVEE_NEXT'
scene.cycles.sampling_pattern = 'TABULATED_SOBOL'
scene.cycles.use_light_tree = False
scene.view_settings.view_transform = 'Filmic'
bpy.context.view_layer.update()

# ---- added for rendering (the .blend has no active camera and no usable light): camera, sun
cam_auto = bpy.data.cameras.new('AutoCamera')
cam_auto.lens = 50.0
cam_auto.sensor_width = 36.0
cam_auto.clip_end = 1000.0
ob_auto_camera = bpy.data.objects.new('AutoCamera', cam_auto)
scene.collection.objects.link(ob_auto_camera)
ob_auto_camera.location = (1.17295, -1.39902, 1.41974)
ob_auto_camera.rotation_euler = (1.09748, -7.21219e-08, 0.694738)
scene.camera = ob_auto_camera
light_auto_sun = bpy.data.lights.new('AutoSun', 'SUN')
light_auto_sun.energy = 3.0
light_auto_sun.angle = 0.0523599
ob_auto_sun = bpy.data.objects.new('AutoSun', light_auto_sun)
scene.collection.objects.link(ob_auto_sun)
ob_auto_sun.rotation_euler = (0.872665, 0.174533, 0.523599)
bpy.context.view_layer.update()
